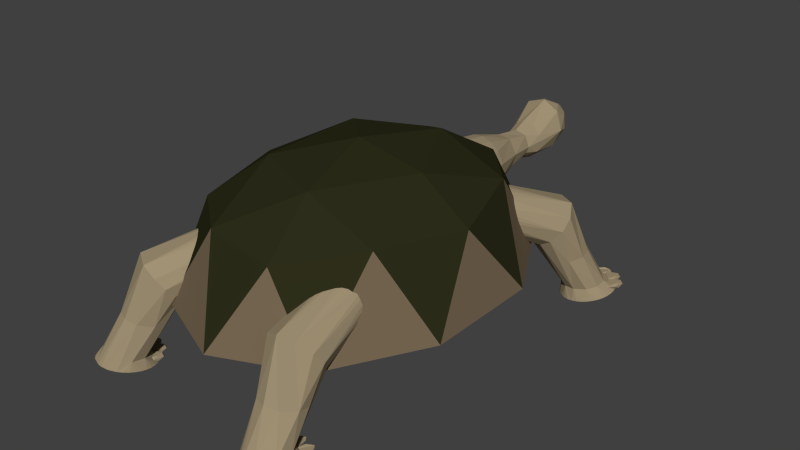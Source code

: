 # Source: kilpikonna.blend  (saved by Blender 2.76.0; exported with 4.5.12 LTS)
import bpy
from mathutils import Matrix  # noqa: F401  (used for matrix-valued properties, if any)

bpy.ops.wm.read_factory_settings(use_empty=True)
scene = bpy.context.scene
scene.name = 'Scene'

# ---- collections
col_collection_1 = bpy.data.collections.new('Collection 1'); scene.collection.children.link(col_collection_1)

# ---- materials (node trees are filled in below, after node groups)
mat_iho = bpy.data.materials.new('iho')
mat_iho.alpha_threshold = 0.0
mat_iho.use_transparent_shadow = False
mat_iho.diffuse_color = (0.3588, 0.2876, 0.1782, 1.0)
mat_iho.roughness = 0.5
mat_silm_t = bpy.data.materials.new('silmät')
mat_silm_t.alpha_threshold = 0.0
mat_silm_t.use_transparent_shadow = False
mat_silm_t.diffuse_color = (0.8, 0.01578, 0.01355, 1.0)
mat_silm_t.roughness = 0.5
mat_suu = bpy.data.materials.new('suu')
mat_suu.alpha_threshold = 0.0
mat_suu.use_transparent_shadow = False
mat_suu.diffuse_color = (0.02721, 0.02721, 0.02721, 1.0)
mat_suu.roughness = 0.5
mat_kilpi = bpy.data.materials.new('kilpi')
mat_kilpi.alpha_threshold = 0.0
mat_kilpi.use_transparent_shadow = False
mat_kilpi.diffuse_color = (0.04445, 0.04331, 0.04331, 1.0)
mat_kilpi.roughness = 0.5
mat_kilpi_2 = bpy.data.materials.new('kilpi 2')
mat_kilpi_2.alpha_threshold = 0.0
mat_kilpi_2.use_transparent_shadow = False
mat_kilpi_2.diffuse_color = (0.1845, 0.1368, 0.08537, 1.0)
mat_kilpi_2.roughness = 0.5
mat_kilpi3 = bpy.data.materials.new('kilpi3')
mat_kilpi3.alpha_threshold = 0.0
mat_kilpi3.use_transparent_shadow = False
mat_kilpi3.diffuse_color = (0.02657, 0.02721, 0.01062, 1.0)
mat_kilpi3.roughness = 0.5

# ---- material node trees

# ---- world
world_world = bpy.data.worlds.new('World'); scene.world = world_world
world_world.color = (0.05088, 0.05088, 0.05088)
world_world.use_sun_shadow = False
world_world.sun_shadow_jitter_overblur = 0.0
world_world.cycles.sampling_method = 'MANUAL'
world_world.cycles.sample_map_resolution = 256

# ---- meshes
me_cylinder_001 = bpy.data.meshes.new('Cylinder.001')
me_cylinder_001.from_pydata([(0.9784, -2.942, 7.186), (0.939, -3.008, 7.279), (0.8933, -2.977, 7.562), (0.9284, -3.008, 7.57), (1.007, -2.98, 7.626), (1.125, -2.934, 7.258), (0.8804, -2.984, 7.39), (1.149, -2.935, 7.479), (0.9462, -2.889, 7.291), (0.9046, -2.889, 7.393), (0.9021, -2.889, 7.502), (0.9366, -2.889, 7.555), (1.009, -2.889, 7.592), (1.081, -2.937, 7.602), (1.172, -2.933, 7.382), (1.059, -2.936, 7.183), (1.577, -2.942, 7.17), (1.537, -3.008, 7.264), (1.491, -2.977, 7.546), (1.527, -3.008, 7.554), (1.606, -2.98, 7.611), (1.724, -2.934, 7.242), (1.479, -2.984, 7.374), (1.747, -2.935, 7.463), (1.544, -2.889, 7.275), (1.503, -2.889, 7.377), (1.5, -2.889, 7.486), (1.535, -2.889, 7.539), (1.608, -2.889, 7.576), (1.679, -2.937, 7.586), (1.77, -2.933, 7.366), (1.657, -2.936, 7.167), (1.283, -2.942, 7.107), (1.243, -3.008, 7.2), (1.198, -2.977, 7.483), (1.233, -3.008, 7.49), (1.312, -2.98, 7.547), (1.43, -2.934, 7.179), (1.185, -2.984, 7.31), (1.453, -2.935, 7.4), (1.251, -2.889, 7.211), (1.209, -2.889, 7.313), (1.207, -2.889, 7.422), (1.241, -2.889, 7.476), (1.314, -2.889, 7.513), (1.386, -2.937, 7.522), (1.476, -2.933, 7.302), (1.363, -2.936, 7.103), (1.333, -2.861, 8.386), (1.171, -0.2487, 6.089), (1.218, -2.863, 8.378), (1.064, -0.2584, 6.09), (0.9615, -0.2871, 6.089), (0.8665, -0.3337, 6.086), (0.7832, -0.3963, 6.081), (0.8355, -2.902, 8.152), (0.7147, -0.4727, 6.074), (0.6636, -0.5598, 6.065), (0.7403, -2.935, 7.955), (0.632, -0.6544, 6.054), (0.621, -0.7527, 6.042), (0.7322, -2.97, 7.738), (0.6311, -0.851, 6.03), (0.7618, -2.987, 7.633), (0.6619, -0.9455, 6.018), (0.8125, -3.003, 7.536), (0.7121, -1.033, 6.006), (0.8824, -3.017, 7.45), (0.7799, -1.109, 5.995), (0.9689, -3.028, 7.378), (0.8627, -1.172, 5.985), (1.069, -3.037, 7.324), (0.9573, -1.218, 5.977), (1.178, -3.042, 7.29), (1.06, -1.247, 5.971), (1.292, -3.043, 7.276), (1.167, -1.257, 5.967), (1.407, -3.042, 7.284), (1.274, -1.247, 5.965), (1.518, -3.037, 7.312), (1.377, -1.218, 5.966), (1.622, -3.028, 7.361), (1.472, -1.172, 5.969), (1.714, -3.017, 7.428), (1.555, -1.109, 5.975), (1.79, -3.003, 7.51), (1.624, -1.033, 5.982), (1.848, -2.987, 7.604), (1.675, -0.9455, 5.991), (1.885, -2.97, 7.707), (1.706, -0.851, 6.002), (1.901, -2.952, 7.815), (1.717, -0.7527, 6.013), (1.893, -2.935, 7.924), (1.707, -0.6544, 6.025), (1.864, -2.918, 8.029), (1.676, -0.5598, 6.038), (1.813, -2.902, 8.126), (1.626, -0.4727, 6.049), (1.743, -2.888, 8.212), (1.558, -0.3963, 6.06), (1.657, -2.877, 8.284), (1.475, -0.3337, 6.07), (1.557, -2.868, 8.338), (1.381, -0.2871, 6.078), (1.448, -2.863, 8.372), (1.278, -0.2584, 6.085), (1.093, -0.7337, 7.402), (0.7157, -0.8956, 7.3), (0.5816, -1.15, 7.12), (0.6159, -1.359, 6.963), (1.025, -1.625, 6.753), (1.401, -1.623, 6.74), (1.694, -1.471, 6.853), (1.845, -1.224, 7.03), (1.774, -0.9789, 7.211), (1.512, -0.7737, 7.368), (0.8914, -1.909, 7.755), (0.7058, -2.015, 7.48), (0.7648, -1.528, 6.855), (1.704, -2.019, 7.281), (1.726, -1.969, 7.524), (1.495, -1.896, 7.785), (1.187, -1.879, 7.84), (1.127, -2.866, 8.353), (1.011, -2.875, 8.307), (0.8839, -2.885, 8.218), (0.769, -2.914, 8.055), (0.7316, -2.942, 7.861), (0.7867, -2.758, 7.669), (0.9624, -2.782, 7.489), (1.317, -2.789, 7.43), (1.549, -2.772, 7.522), (1.724, -2.747, 7.731), (1.687, -2.703, 8.035), (1.392, -2.67, 8.243), (-0.4348, 0.1191, 1.009), (-0.3724, 0.02816, 0.4652), (-0.2864, 0.1045, 1.009), (-0.1196, -0.04551, 0.4687), (-0.1437, 0.0612, 1.009), (-0.01214, -0.009109, 1.009), (0.08058, -0.2141, 0.4549), (0.1032, -0.1037, 1.009), (0.1978, -0.219, 1.009), (0.2225, -0.4898, 0.447), (0.2681, -0.3506, 1.009), (0.3114, -0.4933, 1.009), (0.326, -0.6417, 1.009), (0.2096, -0.8405, 0.4687), (0.3114, -0.7902, 1.009), (0.2681, -0.9329, 1.009), (0.08056, -1.069, 0.4549), (0.1978, -1.064, 1.009), (0.1032, -1.18, 1.009), (-0.1196, -1.238, 0.4686), (-0.01214, -1.274, 1.009), (-0.1437, -1.345, 1.009), (-0.2864, -1.388, 1.009), (-0.4348, -1.403, 1.009), (-0.5038, -1.308, 0.4148), (-0.5833, -1.388, 1.009), (-0.726, -1.345, 1.009), (-0.859, -1.164, 0.4652), (-0.8576, -1.274, 1.009), (-0.9729, -1.18, 1.009), (-1.067, -1.064, 1.009), (-1.048, -0.9261, 0.4539), (-1.138, -0.9329, 1.009), (-1.181, -0.7902, 1.009), (-1.096, -0.5347, 0.4231), (-1.196, -0.6417, 1.009), (-1.181, -0.4933, 1.009), (-1.138, -0.3506, 1.009), (-0.9269, -0.1812, 0.4431), (-1.067, -0.219, 1.009), (-0.9729, -0.1037, 1.009), (-0.8576, -0.009108, 1.009), (-0.726, 0.0612, 1.009), (-0.6327, 0.0001496, 0.4592), (-0.5833, 0.1045, 1.009), (-0.2132, -0.2781, -0.3073), (-0.01374, -0.6008, -0.3054), (-0.08941, -0.8802, -0.2858), (-0.2795, -1.029, -0.2987), (-0.5229, -1.052, -0.2858), (-0.7575, -0.9065, -0.3153), (-0.8548, -0.6014, -0.2983), (-0.7315, -0.3462, -0.2924), (-0.5173, -0.2311, -0.2924), (-0.2106, -0.3852, -0.8767), (-0.09889, -0.6522, -0.8815), (-0.1438, -0.7947, -0.8704), (-0.3106, -0.9586, -0.8692), (-0.5651, -0.9464, -0.8671), (-0.7145, -0.8187, -0.8692), (-0.7657, -0.6335, -0.8692), (-0.6873, -0.4223, -0.869), (-0.4913, -0.3157, -0.8692), (-0.2119, -0.2479, -1.16), (-0.04335, -0.447, -1.172), (-0.05849, -0.8482, -1.156), (-0.2778, -1.028, -1.132), (-0.5623, -1.043, -1.12), (-0.7717, -0.8885, -1.136), (-0.9034, -0.6938, -1.312), (-0.8543, -0.4755, -1.183), (-0.6932, -0.2974, -1.142), (-0.5046, -0.1987, -1.16), (0.02491, -0.04275, -1.743), (0.1661, -0.4767, -1.743), (-0.04288, -0.8975, -1.741), (-0.4895, -1.044, -1.705), (-0.8915, -0.832, -1.726), (-1.036, -0.3966, -1.735), (-0.8314, 0.02406, -1.745), (-0.3805, 0.1651, -1.75), (0.03035, -0.2487, -2.028), (0.04899, -0.562, -2.056), (-0.2437, -0.888, -2.064), (-0.6676, -0.8757, -2.053), (-0.912, -0.5839, -2.038), (-0.9153, -0.2892, -2.021), (-0.5784, 0.0558, -2.02), (-0.1996, -0.002194, -2.061), (-0.7307, -0.1452, -2.164), (-0.1989, -0.199, -2.08), (-0.6202, -0.1575, -2.08), (-0.5528, -0.1143, -2.246), (-0.4348, -0.3465, -2.387), (-0.4176, -0.3482, -2.387), (-0.401, -0.3532, -2.387), (-0.3857, -0.3614, -2.387), (-0.3723, -0.3724, -2.387), (-0.3613, -0.3858, -2.387), (-0.3531, -0.4011, -2.387), (-0.3481, -0.4177, -2.387), (-0.3464, -0.435, -2.387), (-0.3481, -0.4522, -2.387), (-0.3531, -0.4688, -2.387), (-0.3613, -0.4841, -2.387), (-0.3723, -0.4975, -2.387), (-0.3857, -0.5085, -2.387), (-0.401, -0.5167, -2.387), (-0.4176, -0.5217, -2.387), (-0.4348, -0.5234, -2.387), (-0.4521, -0.5217, -2.387), (-0.4687, -0.5167, -2.387), (-0.484, -0.5085, -2.387), (-0.4974, -0.4975, -2.387), (-0.5084, -0.4841, -2.387), (-0.5165, -0.4688, -2.387), (-0.5216, -0.4522, -2.387), (-0.5233, -0.435, -2.387), (-0.5216, -0.4177, -2.387), (-0.5165, -0.4011, -2.387), (-0.5084, -0.3858, -2.387), (-0.4974, -0.3724, -2.387), (-0.484, -0.3614, -2.387), (-0.4687, -0.3532, -2.387), (-0.4521, -0.3482, -2.387), (-0.5945, -0.05887, -2.148), (-0.09272, -0.2232, -2.188), (-0.6175, -0.7672, -2.143), (-0.7493, -0.6642, -2.145), (-0.7208, -0.6184, -2.241), (-0.1012, -0.4684, -2.243), (-0.178, -0.6621, -2.243), (-0.1591, -0.7205, -2.145), (-0.7663, -0.3778, -2.253), (-0.314, -0.8335, -2.15), (-0.2265, -0.0837, -2.186), (-2.878, -2.948, 7.064), (-2.908, -3.008, 7.166), (-3.048, -2.943, 7.421), (-3.082, -3.008, 7.417), (-3.252, -2.974, 7.378), (-3.214, -3.008, 7.259), (-3.182, -2.981, 7.142), (-3.05, -3.008, 7.065), (-2.951, -2.973, 7.008), (-2.921, -2.889, 7.173), (-2.929, -2.942, 7.274), (-3.017, -2.889, 7.371), (-3.187, -2.95, 7.425), (-3.213, -2.889, 7.362), (-3.2, -2.889, 7.257), (-3.16, -2.889, 7.158), (-3.051, -2.889, 7.08), (-2.956, -2.889, 7.05), (-3.37, -2.971, 6.777), (-3.404, -3.008, 6.884), (-3.541, -2.946, 7.143), (-3.578, -3.008, 7.135), (-3.687, -2.975, 7.148), (-3.748, -2.974, 7.096), (-3.711, -3.008, 6.977), (-3.678, -2.981, 6.86), (-3.546, -3.008, 6.783), (-3.403, -2.889, 6.805), (-3.417, -2.889, 6.891), (-3.427, -2.946, 6.999), (-3.513, -2.889, 7.089), (-3.661, -2.889, 7.117), (-3.71, -2.889, 7.08), (-3.696, -2.889, 6.976), (-3.657, -2.889, 6.877), (-3.547, -2.889, 6.798), (-3.452, -2.947, 6.726), (-3.086, -2.948, 6.86), (-3.115, -3.008, 6.962), (-3.255, -2.943, 7.217), (-3.29, -3.008, 7.213), (-3.398, -2.975, 7.226), (-3.459, -2.974, 7.174), (-3.422, -3.008, 7.055), (-3.389, -2.981, 6.938), (-3.258, -3.008, 6.861), (-3.159, -2.973, 6.804), (-3.128, -2.889, 6.969), (-3.137, -2.942, 7.07), (-3.224, -2.889, 7.167), (-3.372, -2.889, 7.195), (-3.421, -2.889, 7.158), (-3.408, -2.889, 7.053), (-3.368, -2.889, 6.954), (-3.258, -2.889, 6.876), (-3.163, -2.889, 6.846), (-3.814, -2.861, 7.958), (-2.226, -0.2487, 6.086), (-2.136, -0.2584, 6.135), (-2.049, -0.2871, 6.181), (-1.966, -0.3337, 6.221), (-1.892, -0.3963, 6.254), (-3.245, -2.902, 7.983), (-1.83, -0.4727, 6.278), (-1.781, -0.5598, 6.293), (-3.04, -2.935, 7.859), (-1.747, -0.6544, 6.299), (-2.958, -2.952, 7.774), (-1.731, -0.7527, 6.294), (-2.896, -2.97, 7.679), (-1.732, -0.851, 6.279), (-2.855, -2.987, 7.577), (-1.75, -0.9455, 6.255), (-2.836, -3.003, 7.472), (-1.785, -1.033, 6.222), (-2.841, -3.017, 7.368), (-1.835, -1.109, 6.182), (-2.869, -3.028, 7.268), (-1.899, -1.172, 6.137), (-2.919, -3.037, 7.178), (-1.974, -1.218, 6.088), (-2.99, -3.042, 7.1), (-2.057, -1.247, 6.036), (-3.078, -3.043, 7.037), (-2.145, -1.257, 5.985), (-3.18, -3.042, 6.992), (-2.235, -1.247, 5.936), (-3.293, -3.037, 6.966), (-2.322, -1.218, 5.89), (-3.411, -3.028, 6.961), (-2.405, -1.172, 5.85), (-3.531, -3.017, 6.976), (-2.478, -1.109, 5.817), (-3.647, -3.003, 7.011), (-2.541, -1.033, 5.793), (-3.756, -2.987, 7.065), (-2.59, -0.9455, 5.778), (-3.853, -2.97, 7.136), (-2.623, -0.851, 5.772), (-3.934, -2.952, 7.22), (-2.64, -0.7527, 5.777), (-3.996, -2.935, 7.316), (-2.639, -0.6544, 5.792), (-4.037, -2.918, 7.418), (-2.621, -0.5598, 5.816), (-4.056, -2.902, 7.523), (-2.586, -0.4727, 5.849), (-4.051, -2.888, 7.627), (-2.535, -0.3963, 5.888), (-4.023, -2.877, 7.726), (-2.471, -0.3337, 5.934), (-3.973, -2.868, 7.817), (-2.397, -0.2871, 5.983), (-3.902, -2.863, 7.895), (-2.314, -0.2584, 6.034), (-2.834, -0.7745, 7.293), (-2.524, -0.9697, 7.295), (-2.347, -1.189, 7.198), (-2.316, -1.407, 7.035), (-2.391, -1.554, 6.865), (-2.607, -1.645, 6.641), (-3.024, -1.553, 6.5), (-3.241, -1.396, 6.512), (-3.408, -1.189, 6.608), (-3.443, -0.9399, 6.802), (-3.266, -0.7475, 7.064), (-3.155, -1.893, 7.612), (-2.851, -1.951, 7.573), (-2.627, -2.038, 7.334), (-3.479, -2.075, 6.907), (-3.625, -1.942, 7.143), (-3.558, -1.893, 7.379), (-3.393, -1.87, 7.536), (-3.588, -2.869, 8.028), (-3.491, -2.875, 8.035), (-3.328, -2.885, 8.018), (-3.127, -2.915, 7.931), (-2.933, -2.74, 7.714), (-2.898, -2.778, 7.452), (-3.071, -2.79, 7.225), (-3.302, -2.783, 7.129), (-3.646, -2.757, 7.175), (-3.876, -2.713, 7.426), (-3.831, -2.675, 7.738), (-3.699, -2.857, 7.996), (3.156, -2.829, -0.2944), (3.127, -2.889, -0.1918), (2.987, -2.824, 0.06263), (2.953, -2.889, 0.05882), (2.783, -2.854, 0.01978), (2.82, -2.889, -0.09861), (2.853, -2.862, -0.2162), (2.985, -2.889, -0.2933), (3.083, -2.853, -0.3503), (3.114, -2.77, -0.1853), (3.105, -2.822, -0.08433), (3.018, -2.77, 0.01297), (2.848, -2.83, 0.06735), (2.821, -2.77, 0.004244), (2.835, -2.77, -0.1005), (2.875, -2.77, -0.1995), (2.984, -2.77, -0.2778), (3.079, -2.77, -0.3082), (2.665, -2.851, -0.5814), (2.631, -2.889, -0.4736), (2.494, -2.826, -0.2146), (2.457, -2.889, -0.223), (2.348, -2.856, -0.21), (2.287, -2.855, -0.2623), (2.324, -2.889, -0.3804), (2.357, -2.862, -0.498), (2.488, -2.889, -0.5751), (2.631, -2.77, -0.5529), (2.618, -2.77, -0.4671), (2.608, -2.827, -0.3592), (2.522, -2.77, -0.2688), (2.374, -2.77, -0.2405), (2.325, -2.77, -0.2776), (2.338, -2.77, -0.3824), (2.378, -2.77, -0.4813), (2.488, -2.77, -0.5596), (2.583, -2.828, -0.6315), (2.949, -2.829, -0.4983), (2.92, -2.889, -0.3957), (2.779, -2.824, -0.1413), (2.745, -2.889, -0.1451), (2.576, -2.854, -0.1841), (2.613, -2.889, -0.3025), (2.645, -2.862, -0.4201), (2.777, -2.889, -0.4972), (2.876, -2.853, -0.5542), (2.907, -2.77, -0.3892), (2.898, -2.822, -0.2882), (2.811, -2.77, -0.1909), (2.641, -2.83, -0.1366), (2.614, -2.77, -0.1997), (2.627, -2.77, -0.3045), (2.667, -2.77, -0.4034), (2.777, -2.77, -0.4817), (2.872, -2.77, -0.5121), (2.846, -2.89, -0.4007), (1.231, -0.2487, 1.619), (2.744, -2.892, -0.4459), (1.142, -0.2584, 1.57), (2.631, -2.897, -0.4716), (1.054, -0.2871, 1.524), (2.513, -2.906, -0.477), (0.9719, -0.3337, 1.484), (2.393, -2.917, -0.4617), (0.898, -0.3963, 1.451), (2.277, -2.931, -0.4264), (0.8353, -0.4727, 1.427), (2.168, -2.947, -0.3723), (0.7863, -0.5598, 1.411), (2.071, -2.964, -0.3017), (0.7529, -0.6544, 1.406), (1.99, -2.981, -0.2172), (0.7363, -0.7527, 1.411), (1.928, -2.999, -0.1221), (0.7372, -0.851, 1.426), (1.887, -3.016, -0.01994), (0.7555, -0.9455, 1.45), (1.868, -3.032, 0.08525), (0.7906, -1.033, 1.483), (1.873, -3.046, 0.1895), (0.841, -1.109, 1.522), (1.901, -3.057, 0.2887), (0.9049, -1.172, 1.568), (1.951, -3.066, 0.3791), (0.9798, -1.218, 1.617), (2.022, -3.071, 0.4573), (1.063, -1.247, 1.668), (2.11, -3.072, 0.5201), (1.151, -1.257, 1.72), (2.212, -3.071, 0.5653), (1.24, -1.247, 1.769), (2.325, -3.066, 0.5911), (1.328, -1.218, 1.815), (2.443, -3.057, 0.5964), (1.41, -1.172, 1.855), (2.563, -3.046, 0.5811), (1.484, -1.109, 1.888), (2.679, -3.032, 0.5458), (1.547, -1.033, 1.912), (2.788, -3.016, 0.4918), (1.596, -0.9455, 1.927), (2.884, -2.999, 0.4212), (1.629, -0.851, 1.932), (2.966, -2.981, 0.3367), (1.646, -0.7527, 1.928), (3.028, -2.964, 0.2415), (1.645, -0.6544, 1.913), (3.069, -2.947, 0.1394), (1.627, -0.5598, 1.889), (3.088, -2.931, 0.03418), (1.592, -0.4727, 1.856), (3.083, -2.917, -0.07004), (1.541, -0.3963, 1.816), (3.055, -2.906, -0.1693), (1.477, -0.3337, 1.771), (3.005, -2.897, -0.2597), (1.402, -0.2871, 1.722), (2.934, -2.892, -0.3378), (1.319, -0.2584, 1.67), (1.84, -0.7746, 0.412), (1.529, -0.9697, 0.4096), (1.353, -1.189, 0.507), (1.322, -1.407, 0.6699), (1.397, -1.554, 0.84), (1.617, -1.649, 1.058), (1.921, -1.594, 1.183), (2.194, -1.439, 1.21), (2.414, -1.189, 1.097), (2.449, -0.9399, 0.9023), (2.271, -0.7475, 0.6407), (2.161, -1.893, 0.09261), (1.868, -1.948, 0.1267), (1.623, -2.021, 0.379), (2.459, -2.002, 0.837), (2.628, -1.943, 0.573), (2.564, -1.893, 0.326), (2.399, -1.87, 0.169), (2.344, -2.689, -0.2531), (2.062, -2.717, -0.1563), (1.894, -2.752, 0.1247), (1.98, -2.787, 0.3931), (2.211, -2.79, 0.5505), (2.448, -2.775, 0.577), (2.722, -2.741, 0.487), (2.871, -2.716, 0.2862), (2.876, -2.679, 0.05534), (2.631, -2.666, -0.2058), (-3.82, -2.851, -0.7066), (-3.8, -2.889, -0.5965), (-3.695, -2.826, -0.3272), (-3.657, -2.889, -0.3322), (-3.55, -2.856, -0.31), (-3.483, -2.855, -0.3571), (-3.506, -2.889, -0.4775), (-3.524, -2.862, -0.5972), (-3.646, -2.889, -0.6853), (-3.791, -2.77, -0.6755), (-3.788, -2.77, -0.5889), (-3.791, -2.827, -0.4806), (-3.716, -2.77, -0.3834), (-3.572, -2.77, -0.3426), (-3.519, -2.77, -0.3752), (-3.52, -2.77, -0.4806), (-3.548, -2.77, -0.5825), (-3.647, -2.77, -0.6697), (-3.733, -2.828, -0.7493), (-3.293, -2.851, -0.9443), (-3.272, -2.889, -0.8342), (-3.168, -2.826, -0.565), (-3.129, -2.889, -0.57), (-3.023, -2.856, -0.5477), (-2.955, -2.855, -0.5949), (-2.978, -2.889, -0.7152), (-2.996, -2.862, -0.8349), (-3.118, -2.889, -0.923), (-3.263, -2.77, -0.9132), (-3.26, -2.77, -0.8267), (-3.263, -2.827, -0.7183), (-3.188, -2.77, -0.6212), (-3.045, -2.77, -0.5803), (-2.992, -2.77, -0.613), (-2.992, -2.77, -0.7184), (-3.02, -2.77, -0.8203), (-3.12, -2.77, -0.9075), (-3.205, -2.828, -0.987), (-3.589, -2.851, -0.8916), (-3.569, -2.889, -0.7815), (-3.464, -2.826, -0.5123), (-3.426, -2.889, -0.5173), (-3.319, -2.856, -0.4951), (-3.252, -2.855, -0.5422), (-3.275, -2.889, -0.6625), (-3.293, -2.862, -0.7822), (-3.415, -2.889, -0.8703), (-3.56, -2.77, -0.8605), (-3.557, -2.77, -0.774), (-3.56, -2.827, -0.6656), (-3.485, -2.77, -0.5685), (-3.341, -2.77, -0.5276), (-3.288, -2.77, -0.5603), (-3.289, -2.77, -0.6657), (-3.317, -2.77, -0.7676), (-3.416, -2.77, -0.8548), (-3.502, -2.828, -0.9343), (-3.495, -2.89, -0.7802), (-2.133, -0.2487, 1.368), (-3.388, -2.892, -0.8164), (-2.038, -0.2584, 1.326), (-3.273, -2.897, -0.8323), (-1.945, -0.2871, 1.288), (-3.155, -2.906, -0.8275), (-1.858, -0.3337, 1.256), (-3.037, -2.917, -0.802), (-1.781, -0.3963, 1.229), (-2.926, -2.931, -0.7569), (-1.716, -0.4727, 1.21), (-2.824, -2.947, -0.6938), (-1.665, -0.5598, 1.199), (-2.736, -2.964, -0.6152), (-1.631, -0.6544, 1.197), (-2.666, -2.981, -0.5242), (-1.615, -0.7527, 1.203), (-2.615, -2.999, -0.4242), (-1.618, -0.851, 1.218), (-2.586, -3.016, -0.319), (-1.639, -0.9455, 1.24), (-2.581, -3.032, -0.2128), (-1.678, -1.033, 1.27), (-2.598, -3.046, -0.1095), (-1.733, -1.109, 1.305), (-2.638, -3.057, -0.01325), (-1.802, -1.172, 1.345), (-2.699, -3.066, 0.07239), (-1.882, -1.218, 1.387), (-2.779, -3.071, 0.1441), (-1.971, -1.247, 1.431), (-2.874, -3.072, 0.1991), (-2.065, -1.257, 1.475), (-2.981, -3.071, 0.2352), (-2.16, -1.247, 1.516), (-3.096, -3.066, 0.2512), (-2.252, -1.218, 1.554), (-3.214, -3.057, 0.2463), (-2.339, -1.172, 1.587), (-3.332, -3.046, 0.2209), (-2.417, -1.109, 1.613), (-3.443, -3.032, 0.1757), (-2.482, -1.033, 1.632), (-3.545, -3.016, 0.1127), (-2.533, -0.9455, 1.643), (-3.633, -2.999, 0.03409), (-2.566, -0.851, 1.645), (-3.703, -2.981, -0.05694), (-2.582, -0.7527, 1.639), (-3.754, -2.964, -0.157), (-2.58, -0.6544, 1.624), (-3.783, -2.947, -0.2621), (-2.559, -0.5598, 1.602), (-3.788, -2.931, -0.3683), (-2.52, -0.4727, 1.573), (-3.771, -2.917, -0.4716), (-2.465, -0.3963, 1.537), (-3.731, -2.906, -0.5679), (-2.396, -0.3337, 1.498), (-3.67, -2.897, -0.6535), (-2.315, -0.2871, 1.455), (-3.59, -2.892, -0.7252), (-2.226, -0.2584, 1.411), (-2.648, -0.7595, 0.132), (-2.275, -0.9645, 0.1319), (-2.11, -1.233, 0.2814), (-2.118, -1.449, 0.4508), (-2.406, -1.638, 0.7551), (-2.753, -1.595, 0.8854), (-3.114, -1.388, 0.8541), (-3.271, -1.101, 0.6855), (-3.235, -0.9028, 0.5109), (-3.041, -0.7446, 0.2997), (-2.825, -1.906, -0.2362), (-2.585, -1.936, -0.1585), (-2.406, -2.04, 0.01846), (-2.195, -1.549, 0.5518), (-3.261, -2.056, 0.4782), (-3.395, -1.948, 0.1981), (-3.302, -1.893, -0.03308), (-3.118, -1.87, -0.1751), (-2.907, -2.692, -0.5648), (-2.648, -2.731, -0.34), (-2.646, -2.772, -0.024), (-2.88, -2.793, 0.1864), (-3.214, -2.776, 0.2364), (-3.47, -2.747, 0.1114), (-3.594, -2.721, -0.05889), (-3.584, -2.685, -0.3379), (-3.304, -2.666, -0.568), (1.722, -1.36, 5.756), (-1.45, -1.36, 6.904), (-3.411, -1.36, 3.898), (-1.45, -1.36, 0.8926), (1.722, -1.36, 2.041), (0.3031, 0.04733, 6.904), (-2.869, 0.04733, 5.756), (-2.869, 0.04733, 2.041), (0.3031, 0.04733, 0.8926), (2.264, 0.04732, 3.898), (-0.5737, 1.167, 3.898), (-1.089, -1.715, 5.665), (0.7755, -1.715, 4.99), (0.2602, -1.519, 6.757), (2.125, -1.519, 3.898), (0.7755, -1.715, 2.806), (-2.134, -1.738, 3.898), (-2.757, -1.519, 5.665), (-1.089, -1.715, 2.132), (-2.757, -1.519, 2.132), (0.2602, -1.519, 1.04), (2.686, -1.627, 5.074), (2.686, -1.627, 2.714), (-0.5737, -1.627, 7.711), (1.441, -1.627, 6.982), (-3.833, -1.627, 5.074), (-2.588, -1.627, 6.982), (-2.588, -1.627, 0.8057), (-3.833, -1.627, 2.714), (1.441, -1.627, 0.8057), (-0.5737, -1.627, 0.6622), (1.609, 0.2063, 5.665), (-1.408, 0.2063, 6.757), (-3.272, 0.2063, 3.898), (-1.408, 0.2063, 1.04), (1.609, 0.2063, 2.132), (-0.05836, 0.8643, 5.665), (1.094, 0.8643, 3.898), (-1.923, 0.8643, 4.99), (-1.923, 0.8643, 2.806), (-0.05836, 0.8643, 2.132)], [], [(13, 4, 12), (12, 4, 2, 11), (2, 10, 11), (2, 6, 9, 10), (25, 22, 16, 24), (1, 0, 6), (4, 3, 2), (14, 7, 13, 12, 11, 10, 9, 8, 0, 15, 5), (0, 1, 6, 2, 3, 4, 13, 7, 14, 5, 15), (29, 20, 28), (28, 20, 18, 27), (18, 26, 27), (18, 22, 25, 26), (41, 38, 32, 40), (17, 16, 22), (20, 19, 18), (30, 23, 29, 28, 27, 26, 25, 24, 16, 31, 21), (16, 17, 22, 18, 19, 20, 29, 23, 30, 21, 31), (45, 36, 44), (44, 36, 34, 43), (34, 42, 43), (34, 38, 41, 42), (53, 108, 107, 52), (33, 32, 38), (36, 35, 34), (59, 109, 108, 57), (46, 39, 45, 44, 43, 42, 41, 40, 32, 47, 37), (32, 33, 38, 34, 35, 36, 45, 39, 46, 37, 47), (49, 51, 107), (51, 52, 107), (108, 53, 54), (62, 110, 109, 60), (108, 56, 57), (110, 66, 68, 119), (109, 59, 60), (119, 70, 72, 111), (110, 62, 64), (64, 66, 110), (112, 111, 74, 76), (68, 70, 119), (113, 112, 82, 84), (111, 72, 74), (112, 78, 80), (112, 76, 78), (114, 113, 86, 88), (112, 80, 82), (115, 114, 94, 96), (113, 84, 86), (114, 90, 92), (114, 88, 90), (116, 115, 98, 100), (92, 94, 114), (107, 116, 106, 49), (96, 98, 115), (116, 102, 104), (100, 102, 116), (122, 116, 107, 123), (51, 49, 106, 104, 102, 100, 98, 96, 94, 92, 90, 88, 86, 84, 82, 80, 78, 76, 74, 72, 70, 68, 66, 64, 62, 60, 59, 57, 56, 54, 53, 52), (121, 115, 116, 122), (104, 106, 116), (132, 113, 114, 120), (114, 115, 121), (126, 117, 118, 127), (112, 113, 132), (118, 109, 110), (118, 108, 109), (117, 107, 108), (123, 117, 124), (128, 118, 119, 129), (130, 111, 112, 131), (99, 134, 135, 101), (119, 111, 130), (91, 133, 134, 93), (133, 132, 120), (133, 120, 121), (134, 121, 122), (135, 122, 123), (83, 132, 133, 85), (81, 79, 131, 132), (75, 73, 130, 131), (67, 65, 129, 130), (63, 61, 128, 129), (50, 48, 135, 124), (128, 58, 127), (137, 138, 140, 139), (142, 139, 141, 143), (48, 50, 124, 125, 126, 55, 127, 58, 128, 61, 63, 65, 67, 69, 71, 73, 75, 77, 79, 81, 83, 85, 87, 89, 91, 93, 95, 97, 99, 101, 103, 105), (136, 138, 137), (142, 144, 146, 145), (140, 141, 139), (145, 148, 150, 149), (142, 143, 144), (145, 146, 147), (152, 149, 151, 153), (145, 147, 148), (152, 154, 156, 155), (149, 150, 151), (160, 155, 157, 158), (153, 154, 152), (160, 162, 164, 163), (156, 157, 155), (159, 161, 160), (158, 159, 160), (163, 165, 166, 167), (161, 162, 160), (167, 169, 171, 170), (164, 165, 163), (167, 166, 168), (170, 173, 175, 174), (168, 169, 167), (170, 171, 172), (174, 177, 178, 179), (172, 173, 170), (174, 175, 176), (179, 180, 136, 137), (176, 177, 174), (191, 182, 183, 192), (138, 136, 180, 178, 177, 176, 175, 173, 172, 171, 169, 168, 166, 165, 164, 162, 161, 159, 158, 157, 156, 154, 153, 151, 150, 148, 147, 146, 144, 143, 141, 140), (184, 183, 152, 155), (178, 180, 179), (187, 170, 174, 188), (145, 149, 182), (167, 187, 186), (149, 183, 182), (149, 152, 183), (174, 179, 189, 188), (186, 185, 160, 163), (137, 181, 189), (155, 160, 184), (160, 185, 184), (181, 142, 145, 182), (179, 137, 189), (189, 181, 190, 198), (197, 188, 189, 198), (193, 202, 201), (183, 193, 192), (187, 197, 196), (183, 184, 193), (195, 186, 187, 196), (184, 185, 193), (208, 198, 190, 199), (185, 194, 193), (185, 186, 194), (186, 195, 194), (208, 207, 197, 198), (204, 203, 194, 195), (193, 203, 202), (205, 204, 195, 196), (207, 208, 216, 215), (191, 192, 201), (196, 206, 205), (196, 197, 206), (203, 213, 212), (200, 191, 210), (191, 201, 210), (201, 202, 211), (208, 199, 216), (206, 215, 214), (202, 203, 212), (264, 265, 250, 249), (199, 200, 209), (216, 224, 223), (211, 212, 219), (216, 209, 224), (223, 215, 216), (209, 210, 217), (237, 236, 262, 266), (210, 211, 218), (215, 223, 225), (211, 219, 218), (222, 215, 225), (265, 269, 252, 251), (225, 261, 227), (261, 228, 227), (271, 262, 226), (229, 230, 231, 232, 233, 234, 235, 236, 237, 238, 239, 240, 241, 242, 243, 244, 245, 246, 247, 248, 249, 250, 251, 252, 253, 254, 255, 256, 257, 258, 259, 260), (238, 266, 267, 239), (265, 251, 250), (241, 267, 268, 242), (269, 253, 252), (229, 228, 271, 230), (269, 255, 254), (256, 269, 225, 257), (269, 256, 255), (257, 225, 227, 258), (245, 244, 268, 263), (268, 244, 243), (271, 231, 230), (227, 228, 259, 258), (232, 271, 226, 233), (226, 262, 234, 233), (263, 246, 245), (263, 264, 249, 248), (263, 247, 246), (219, 220, 263, 270), (228, 229, 260), (223, 224, 271, 228), (262, 236, 235), (224, 262, 271), (263, 220, 221, 264), (269, 221, 222), (218, 219, 268), (218, 267, 266), (287, 278, 276, 286), (221, 265, 264), (217, 218, 262), (224, 217, 262), (280, 278, 287, 288), (282, 272, 281), (280, 288, 289), (273, 272, 282), (277, 276, 278), (284, 275, 274), (304, 295, 294, 303), (306, 297, 295, 305), (287, 286, 285, 284, 274, 283, 282, 281, 272, 289, 288), (272, 273, 282, 274, 275, 284, 276, 277, 278, 279, 280), (299, 290, 308), (308, 297, 306, 307), (301, 290, 300), (291, 290, 301), (296, 295, 297), (294, 293, 292), (323, 314, 313, 322), (325, 316, 314, 324), (306, 305, 304, 303, 292, 302, 301, 300, 299, 308, 307), (290, 291, 301, 292, 293, 294, 295, 296, 297, 298, 308), (318, 316, 325, 326), (320, 309, 319), (318, 326, 327), (310, 309, 320), (315, 314, 316), (313, 312, 311), (397, 329, 330, 387), (387, 333, 335, 388), (325, 324, 323, 322, 311, 321, 320, 319, 309, 327, 326), (309, 310, 320, 311, 312, 313, 314, 315, 316, 317, 318), (331, 332, 387), (330, 331, 387), (388, 336, 338, 389), (332, 333, 387), (344, 390, 389, 342), (335, 336, 388), (391, 390, 346, 348), (338, 340, 389), (340, 342, 389), (392, 391, 350, 352), (390, 344, 346), (393, 392, 358, 360), (391, 348, 350), (392, 354, 356), (392, 352, 354), (394, 393, 364, 366), (392, 356, 358), (393, 362, 364), (393, 360, 362), (395, 394, 368, 370), (396, 395, 374, 376), (394, 366, 368), (396, 380, 382, 397), (395, 370, 372), (395, 372, 374), (402, 396, 397, 403), (376, 378, 396), (378, 380, 396), (384, 386, 397), (382, 384, 397), (330, 329, 386, 384, 382, 380, 378, 376, 374, 372, 370, 368, 366, 364, 362, 360, 358, 356, 354, 352, 350, 348, 346, 344, 342, 340, 338, 336, 335, 333, 332, 331), (386, 329, 397), (416, 404, 398, 405), (394, 395, 401), (395, 396, 402), (400, 389, 390), (393, 394, 401), (400, 390, 391), (406, 398, 399, 407), (399, 388, 389), (399, 387, 388), (397, 387, 404), (408, 399, 400, 409), (328, 385, 415, 416), (400, 391, 410), (391, 392, 410), (412, 392, 393), (377, 414, 415, 379), (413, 393, 401), (414, 401, 402), (415, 402, 403), (415, 403, 404), (369, 413, 414, 371), (361, 412, 413, 363), (357, 355, 411, 412), (353, 351, 410, 411), (345, 343, 409, 410), (409, 339, 337, 408), (432, 423, 421, 431), (328, 416, 405, 406, 407, 334, 408, 337, 339, 341, 343, 345, 347, 349, 351, 353, 355, 357, 359, 361, 363, 365, 367, 369, 371, 373, 375, 377, 379, 381, 383, 385), (425, 423, 432, 433), (427, 417, 426), (425, 433, 434), (418, 417, 427), (422, 421, 423), (429, 420, 419), (449, 440, 439, 448), (451, 442, 440, 450), (432, 431, 430, 429, 419, 428, 427, 426, 417, 434, 433), (417, 418, 427, 419, 420, 429, 421, 422, 423, 424, 425), (444, 435, 453), (453, 442, 451, 452), (446, 435, 445), (436, 435, 446), (441, 440, 442), (439, 438, 437), (469, 460, 458, 468), (9, 6, 0, 8), (451, 450, 449, 448, 437, 447, 446, 445, 444, 453, 452), (435, 436, 446, 437, 438, 439, 440, 441, 442, 443, 453), (462, 460, 469, 470), (464, 454, 463), (462, 470, 471), (455, 454, 464), (459, 458, 460), (466, 457, 456), (546, 473, 475, 536), (536, 481, 483, 537), (469, 468, 467, 466, 456, 465, 464, 463, 454, 471, 470), (454, 455, 464, 456, 457, 466, 458, 459, 460, 461, 462), (477, 479, 536), (475, 477, 536), (537, 485, 487, 538), (479, 481, 536), (493, 539, 538, 491), (483, 485, 537), (540, 539, 495, 497), (487, 489, 538), (489, 491, 538), (541, 540, 499, 501), (539, 493, 495), (542, 541, 507, 509), (540, 497, 499), (541, 503, 505), (541, 501, 503), (543, 542, 511, 513), (541, 505, 507), (544, 543, 517, 519), (542, 509, 511), (545, 544, 523, 525), (543, 513, 515), (543, 515, 517), (545, 529, 531, 546), (544, 519, 521), (544, 521, 523), (551, 545, 546, 552), (525, 527, 545), (527, 529, 545), (533, 535, 546), (531, 533, 546), (475, 473, 535, 533, 531, 529, 527, 525, 523, 521, 519, 517, 515, 513, 511, 509, 507, 505, 503, 501, 499, 497, 495, 493, 491, 489, 487, 485, 483, 481, 479, 477), (535, 473, 546), (561, 560, 550, 551), (543, 544, 550), (544, 545, 551), (549, 538, 539), (549, 539, 540), (548, 537, 538), (548, 536, 537), (546, 536, 553), (553, 547, 563), (547, 548, 554), (548, 549, 555), (549, 540, 556), (540, 541, 557), (558, 541, 542), (559, 542, 543), (559, 543, 550), (553, 563, 562, 552), (562, 551, 552), (563, 534, 532, 562), (526, 524, 561, 562), (522, 520, 560, 561), (514, 512, 559, 560), (510, 508, 558, 559), (502, 557, 558, 504), (496, 556, 557, 498), (488, 555, 556, 490), (480, 554, 555, 482), (476, 563, 554, 478), (578, 569, 568, 577), (580, 571, 569, 579), (472, 474, 476, 478, 480, 482, 484, 486, 488, 490, 492, 494, 496, 498, 500, 502, 504, 506, 508, 510, 512, 514, 516, 518, 520, 522, 524, 526, 528, 530, 532, 534), (573, 564, 582), (582, 571, 580, 581), (575, 564, 574), (565, 564, 575), (570, 569, 571), (568, 567, 566), (597, 588, 587, 596), (599, 590, 588, 598), (580, 579, 578, 577, 566, 576, 575, 574, 573, 582, 581), (564, 565, 575, 566, 567, 568, 569, 570, 571, 572, 582), (592, 583, 601), (601, 590, 599, 600), (594, 583, 593), (584, 583, 594), (589, 588, 590), (587, 586, 585), (616, 607, 606, 615), (618, 609, 607, 617), (599, 598, 597, 596, 585, 595, 594, 593, 592, 601, 600), (583, 584, 594, 585, 586, 587, 588, 589, 590, 591, 601), (611, 602, 620), (620, 609, 618, 619), (613, 602, 612), (603, 602, 613), (608, 607, 609), (606, 605, 604), (694, 622, 624, 685), (685, 628, 630, 686), (618, 617, 616, 615, 604, 614, 613, 612, 611, 620, 619), (602, 603, 613, 604, 605, 606, 607, 608, 609, 610, 620), (686, 636, 638, 687), (624, 626, 685), (626, 628, 685), (632, 634, 686), (630, 632, 686), (642, 688, 687, 640), (634, 636, 686), (648, 698, 688, 646), (638, 640, 687), (689, 698, 648, 650), (688, 642, 644), (688, 644, 646), (690, 689, 654, 656), (689, 652, 654), (689, 650, 652), (691, 690, 660, 662), (690, 658, 660), (690, 656, 658), (692, 691, 668, 670), (691, 664, 666), (691, 662, 664), (693, 692, 674, 676), (691, 666, 668), (693, 678, 680, 694), (692, 670, 672), (672, 674, 692), (700, 693, 694, 701), (676, 678, 693), (682, 684, 694), (680, 682, 694), (624, 622, 684, 682, 680, 678, 676, 674, 672, 670, 668, 666, 664, 662, 660, 658, 656, 654, 652, 650, 648, 646, 644, 642, 640, 638, 636, 634, 632, 630, 628, 626), (684, 622, 694), (703, 696, 697, 704), (692, 693, 700), (695, 696, 703), (691, 692, 699), (697, 687, 688), (697, 686, 687), (695, 685, 686), (694, 685, 702), (702, 695, 711), (704, 697, 698, 705), (711, 710, 701, 702), (698, 689, 705), (706, 689, 690), (707, 690, 699), (709, 699, 700), (710, 700, 701), (711, 683, 681, 710), (675, 673, 709, 710), (669, 667, 708, 709), (665, 663, 707, 708), (657, 655, 706, 707), (649, 705, 706, 651), (641, 704, 705, 643), (633, 703, 704, 635), (625, 711, 703, 627), (621, 623, 625, 627, 629, 631, 633, 635, 637, 639, 641, 643, 645, 647, 649, 651, 653, 655, 657, 659, 661, 663, 665, 667, 669, 671, 673, 675, 677, 679, 681, 683), (728, 724, 723), (712, 724, 726), (728, 730, 727), (712, 726, 733), (713, 725, 735), (714, 729, 737), (715, 731, 739), (716, 732, 741), (712, 733, 736), (713, 735, 738), (714, 737, 740), (715, 739, 742), (716, 741, 734), (717, 743, 748), (718, 744, 750), (719, 745, 751), (720, 746, 752), (721, 747, 749), (749, 752, 722), (749, 747, 752), (747, 720, 752), (752, 751, 722), (752, 746, 751), (746, 719, 751), (751, 750, 722), (751, 745, 750), (745, 718, 750), (750, 748, 722), (750, 744, 748), (744, 717, 748), (748, 749, 722), (748, 743, 749), (743, 721, 749), (734, 747, 721), (734, 741, 747), (741, 720, 747), (742, 746, 720), (742, 739, 746), (739, 719, 746), (740, 745, 719), (740, 737, 745), (737, 718, 745), (738, 744, 718), (738, 735, 744), (735, 717, 744), (736, 743, 717), (736, 733, 743), (733, 721, 743), (741, 742, 720), (741, 732, 742), (732, 715, 742), (739, 740, 719), (739, 731, 740), (731, 714, 740), (737, 738, 718), (737, 729, 738), (729, 713, 738), (735, 736, 717), (735, 725, 736), (725, 712, 736), (733, 734, 721), (733, 726, 734), (726, 716, 734), (727, 732, 716), (727, 730, 732), (730, 715, 732), (730, 731, 715), (730, 728, 731), (728, 714, 731), (728, 729, 714), (728, 723, 729), (723, 713, 729), (726, 727, 716), (726, 724, 727), (724, 728, 727), (723, 725, 713), (723, 724, 725), (724, 712, 725), (119, 118, 110), (118, 117, 108), (117, 123, 107), (135, 123, 124), (124, 117, 125), (129, 119, 130), (132, 131, 112), (134, 133, 121), (135, 134, 122), (103, 135, 105), (105, 135, 48), (101, 135, 103), (97, 134, 99), (95, 134, 97), (93, 134, 95), (89, 133, 91), (85, 133, 87), (83, 81, 132), (79, 77, 131), (77, 75, 131), (73, 71, 130), (71, 69, 130), (69, 67, 130), (65, 63, 129), (55, 126, 127), (163, 167, 186), (167, 170, 187), (137, 139, 181), (139, 142, 181), (187, 188, 197), (181, 182, 190), (190, 182, 191), (206, 197, 207), (193, 194, 203), (192, 193, 201), (203, 204, 213), (204, 205, 213), (205, 206, 214), (206, 207, 215), (211, 202, 212), (205, 214, 213), (210, 201, 211), (214, 215, 222), (217, 210, 218), (212, 220, 219), (224, 209, 217), (268, 270, 263), (237, 266, 238), (239, 267, 240), (240, 267, 241), (242, 268, 243), (231, 271, 232), (247, 263, 248), (234, 262, 235), (225, 223, 261), (222, 225, 269), (268, 219, 270), (267, 218, 268), (262, 218, 266), (286, 276, 285), (280, 279, 278), (305, 295, 304), (300, 290, 299), (308, 298, 297), (324, 314, 323), (318, 317, 316), (401, 395, 402), (400, 399, 389), (399, 398, 387), (404, 387, 398), (405, 398, 406), (409, 400, 410), (410, 392, 411), (412, 411, 392), (414, 413, 401), (415, 414, 402), (415, 404, 416), (383, 415, 385), (381, 415, 383), (379, 415, 381), (375, 414, 377), (373, 414, 375), (371, 414, 373), (367, 413, 369), (365, 413, 367), (363, 413, 365), (361, 359, 412), (359, 357, 412), (355, 353, 411), (351, 349, 410), (347, 345, 410), (343, 341, 409), (341, 339, 409), (334, 407, 408), (431, 421, 430), (425, 424, 423), (450, 440, 449), (445, 435, 444), (453, 443, 442), (468, 458, 467), (462, 461, 460), (550, 544, 551), (549, 548, 538), (548, 547, 536), (553, 536, 547), (563, 547, 554), (554, 548, 555), (555, 549, 556), (556, 540, 557), (559, 558, 542), (560, 559, 550), (534, 563, 472), (532, 530, 562), (528, 526, 562), (524, 522, 561), (520, 518, 560), (516, 514, 560), (512, 510, 559), (508, 506, 558), (506, 504, 558), (500, 557, 502), (498, 557, 500), (494, 556, 496), (490, 556, 492), (486, 555, 488), (482, 555, 484), (478, 554, 480), (474, 563, 476), (472, 563, 474), (579, 569, 578), (574, 564, 573), (582, 572, 571), (598, 588, 597), (593, 583, 592), (601, 591, 590), (617, 607, 616), (612, 602, 611), (620, 610, 609), (699, 692, 700), (690, 691, 699), (698, 697, 688), (697, 696, 686), (696, 695, 686), (702, 685, 695), (711, 695, 703), (705, 689, 706), (707, 706, 690), (708, 707, 699), (709, 708, 699), (683, 711, 621), (681, 679, 710), (677, 675, 710), (673, 671, 709), (671, 669, 709), (667, 665, 708), (663, 661, 707), (659, 657, 707), (655, 653, 706), (651, 706, 653), (647, 705, 649), (643, 705, 645), (639, 704, 641), (635, 704, 637), (631, 703, 633), (627, 703, 629), (623, 711, 625), (621, 711, 623), (56, 108, 54), (120, 114, 121), (125, 117, 126), (127, 118, 128), (87, 133, 89), (199, 190, 200), (190, 191, 200), (209, 200, 210), (216, 199, 209), (221, 214, 222), (212, 213, 220), (221, 220, 213), (213, 214, 221), (253, 269, 254), (259, 228, 260), (265, 221, 269), (228, 261, 223), (285, 276, 284), (289, 272, 280), (274, 282, 283), (294, 292, 303), (292, 301, 302), (327, 309, 318), (322, 313, 311), (311, 320, 321), (403, 397, 404), (407, 399, 408), (413, 412, 393), (349, 347, 410), (430, 421, 429), (434, 417, 425), (419, 427, 428), (439, 437, 448), (437, 446, 447), (467, 458, 466), (471, 454, 462), (456, 464, 465), (552, 546, 553), (558, 557, 541), (562, 561, 551), (530, 528, 562), (518, 516, 560), (492, 556, 494), (484, 555, 486), (568, 566, 577), (566, 575, 576), (587, 585, 596), (585, 594, 595), (606, 604, 615), (604, 613, 614), (701, 694, 702), (710, 709, 700), (679, 677, 710), (661, 659, 707), (645, 705, 647), (637, 704, 639), (629, 703, 631)])
me_cylinder_001.polygons.foreach_set('material_index', [0, 0, 0, 0, 0, 0, 0, 0, 0, 0, 0, 0, 0, 0, 0, 0, 0, 0, 0, 0, 0, 0, 0, 0, 0, 0, 0, 0, 0, 0, 0, 0, 0, 0, 0, 0, 0, 0, 0, 0, 0, 0, 0, 0, 0, 0, 0, 0, 0, 0, 0, 0, 0, 0, 0, 0, 0, 0, 0, 0, 0, 0, 0, 0, 0, 0, 0, 0, 0, 0, 0, 0, 0, 0, 0, 0, 0, 0, 0, 0, 0, 0, 0, 0, 0, 0, 0, 0, 0, 0, 0, 0, 0, 0, 0, 0, 0, 0, 0, 0, 0, 0, 0, 0, 0, 0, 0, 0, 0, 0, 0, 0, 0, 0, 0, 0, 0, 0, 0, 0, 0, 0, 0, 0, 0, 0, 0, 0, 0, 0, 0, 0, 0, 0, 0, 0, 0, 0, 0, 0, 0, 0, 0, 0, 0, 0, 0, 0, 0, 0, 0, 0, 0, 0, 0, 0, 0, 0, 0, 0, 0, 0, 0, 0, 0, 0, 0, 0, 0, 0, 0, 0, 1, 1, 1, 0, 0, 0, 0, 0, 0, 0, 0, 0, 0, 0, 0, 0, 0, 0, 0, 0, 0, 0, 0, 0, 0, 0, 0, 0, 0, 0, 0, 0, 0, 0, 0, 0, 0, 0, 0, 0, 0, 0, 0, 0, 0, 0, 0, 0, 0, 0, 0, 0, 0, 0, 0, 0, 0, 0, 0, 0, 0, 0, 0, 0, 0, 0, 0, 0, 0, 0, 0, 0, 0, 0, 0, 0, 0, 0, 0, 0, 0, 0, 0, 0, 0, 0, 0, 0, 0, 0, 0, 0, 0, 0, 0, 0, 0, 0, 0, 0, 0, 0, 0, 0, 0, 0, 0, 0, 0, 0, 0, 0, 0, 0, 0, 0, 0, 0, 0, 0, 0, 0, 0, 0, 0, 0, 0, 0, 0, 0, 0, 0, 0, 0, 0, 0, 0, 0, 0, 0, 0, 0, 0, 0, 0, 0, 0, 0, 0, 0, 0, 0, 0, 0, 0, 0, 0, 0, 0, 0, 0, 0, 0, 0, 0, 0, 0, 0, 0, 0, 0, 0, 0, 0, 0, 0, 0, 0, 0, 0, 0, 0, 0, 0, 0, 0, 0, 0, 0, 0, 0, 0, 0, 0, 0, 0, 0, 0, 0, 0, 0, 0, 0, 0, 0, 0, 0, 0, 0, 0, 0, 0, 0, 0, 0, 0, 0, 0, 0, 0, 0, 0, 0, 0, 0, 0, 0, 0, 0, 0, 0, 0, 0, 0, 0, 0, 0, 0, 0, 0, 0, 0, 0, 0, 0, 0, 0, 0, 0, 0, 0, 0, 0, 0, 0, 0, 0, 0, 0, 0, 0, 0, 0, 0, 0, 0, 0, 0, 0, 0, 0, 0, 0, 0, 0, 0, 0, 0, 0, 0, 0, 0, 0, 0, 0, 0, 0, 0, 0, 0, 0, 0, 0, 0, 0, 0, 0, 0, 0, 0, 0, 0, 0, 0, 0, 0, 3, 3, 3, 3, 3, 3, 3, 3, 3, 3, 3, 3, 3, 5, 5, 5, 5, 5, 5, 5, 5, 5, 5, 5, 5, 5, 5, 5, 5, 5, 5, 5, 5, 5, 4, 5, 5, 4, 5, 5, 4, 5, 5, 4, 5, 5, 4, 5, 4, 3, 3, 4, 3, 3, 4, 3, 3, 4, 3, 3, 4, 3, 3, 3, 3, 3, 3, 3, 3, 3, 3, 3, 3, 3, 3, 3, 3, 3, 0, 0, 0, 0, 0, 0, 0, 0, 0, 0, 0, 0, 0, 0, 0, 0, 0, 0, 0, 0, 0, 0, 0, 0, 0, 0, 0, 0, 0, 0, 0, 0, 0, 0, 0, 0, 0, 0, 0, 0, 0, 0, 0, 0, 0, 0, 2, 0, 0, 0, 0, 0, 0, 0, 0, 0, 0, 0, 0, 0, 0, 0, 0, 0, 0, 0, 0, 0, 0, 0, 0, 0, 0, 0, 0, 0, 0, 0, 0, 0, 0, 0, 0, 0, 0, 0, 0, 0, 0, 0, 0, 0, 0, 0, 0, 0, 0, 0, 0, 0, 0, 0, 0, 0, 0, 0, 0, 0, 0, 0, 0, 0, 0, 0, 0, 0, 0, 0, 0, 0, 0, 0, 0, 0, 0, 0, 0, 0, 0, 0, 0, 0, 0, 0, 0, 0, 0, 0, 0, 0, 0, 0, 0, 0, 0, 0, 0, 0, 0, 0, 0, 0, 0, 0, 0, 0, 0, 0, 0, 0, 0, 0, 0, 0, 0, 0, 0, 0, 0, 0, 0, 0, 0, 0, 0, 0, 0, 0, 0, 0, 0, 0, 0, 0, 0, 0, 0, 0, 0, 0, 0, 0, 0, 0, 0, 0, 0, 0, 0, 0, 0, 0, 0, 0, 0, 0, 0, 0, 0, 0, 0, 0, 0, 0, 0, 0, 0, 0, 0, 0, 0, 0, 0, 0])
me_cylinder_001.materials.append(mat_iho)
me_cylinder_001.materials.append(mat_silm_t)
me_cylinder_001.materials.append(mat_suu)
me_cylinder_001.materials.append(mat_kilpi)
me_cylinder_001.materials.append(mat_kilpi_2)
me_cylinder_001.materials.append(mat_kilpi3)
me_cylinder_001.use_remesh_preserve_volume = False
me_cylinder_001.use_remesh_preserve_attributes = False
me_cylinder_001.use_mirror_vertex_groups = False
me_cylinder_001.update()
arm_armature = bpy.data.armatures.new('Armature')  # bones are not reproduced

# ---- objects
ob_armature = bpy.data.objects.new('Armature', arm_armature)
ob_cylinder = bpy.data.objects.new('Cylinder', me_cylinder_001)

# ---- transforms, parenting, visibility, modifiers, constraints
ob_armature.location = (0.07188, 0.9841, -0.1768)
ob_armature.rotation_euler = (1.571, -0.0, 0.0)
ob_armature.scale = (1.911, 1.911, 1.911)
ob_armature.show_in_front = True
ob_armature.lineart.crease_threshold = 0.0
ob_cylinder.parent = ob_armature
ob_cylinder.matrix_parent_inverse = Matrix(((0.5233, 0.0, 0.0, -0.03762), (0.0, 3.951e-08, 0.5233, 0.09253), (0.0, -0.5233, 3.951e-08, 0.515), (0.0, 0.0, 0.0, 1.0)))
ob_cylinder.location = (0.2266, 1.827, 0.3657)
ob_cylinder.rotation_euler = (1.571, -0.0, 0.0)
ob_cylinder.scale = (0.395, 0.4261, 0.4687)
ob_cylinder.lineart.crease_threshold = 0.0
_vg = ob_cylinder.vertex_groups.new(name='keski')
for _i, _w in zip([329, 330, 331, 332, 333, 335, 336, 338, 340, 714, 716, 721, 722, 724, 726, 727, 728, 730, 731, 733, 734, 737, 740, 743, 745, 747, 748, 749, 750, 751, 752], [0.0003533, 0.007314, 0.01276, 0.02059, 0.02598, 0.03209, 0.02934, 0.02895, 0.01147, 0.1361, 0.07252, 0.4606, 0.5054, 0.05273, 0.1184, 0.6166, 0.459, 0.03415, 0.004634, 0.04304, 0.06999, 0.04433, 0.05387, 0.01418, 0.3658, 0.006221, 0.0917, 0.5386, 0.1396, 0.1437, 0.09177]): _vg.add([_i], _w, 'REPLACE')
_vg = ob_cylinder.vertex_groups.new(name='Bone.001')
for _i, _w in zip([49, 51, 52, 53, 54, 56, 57, 59, 60, 62, 64, 66, 68, 70, 72, 74, 76, 78, 80, 82, 84, 86, 88, 90, 92, 94, 96, 98, 100, 102, 104, 106, 109, 110, 111, 112, 119, 329, 330, 331, 332, 333, 335, 336, 338, 340, 712, 713, 717, 721, 722, 723, 724, 725, 726, 727, 728, 733, 734, 735, 736, 743, 744, 748, 749, 750], [0.4518, 0.4976, 0.5301, 0.5876, 0.6193, 0.6474, 0.6685, 0.6855, 0.6821, 0.6767, 0.652, 0.6699, 0.6837, 0.6897, 0.6685, 0.6254, 0.523, 0.4051, 0.2413, 0.1437, 0.08281, 0.02747, 0.007743, 0.02822, 0.06961, 0.1108, 0.1514, 0.1923, 0.233, 0.2828, 0.3448, 0.4172, 0.04183, 0.06057, 0.09183, 0.06496, 0.06266, 0.0003533, 0.007314, 0.01276, 0.02059, 0.02598, 0.03209, 0.02934, 0.02895, 0.01147, 0.4902, 0.1268, 0.6766, 0.1448, 0.09122, 0.02588, 0.7016, 0.5604, 0.3454, 0.06824, 0.009793, 0.4753, 0.06112, 0.3498, 0.05111, 0.4806, 0.138, 0.5955, 0.1207, 0.09256]): _vg.add([_i], _w, 'REPLACE')
_vg = ob_cylinder.vertex_groups.new(name='Bone.008')
for _i, _w in zip([49, 51, 52, 53, 54, 56, 57, 59, 60, 62, 64, 66, 68, 70, 72, 74, 76, 78, 80, 82, 84, 86, 88, 90, 92, 94, 96, 98, 100, 102, 104, 106, 107, 108, 109, 110, 111, 112, 113, 114, 115, 116, 119, 120, 712, 717, 721, 724, 725, 726, 727, 733, 734, 743, 748, 749], [0.4859, 0.4382, 0.4036, 0.3429, 0.3051, 0.2719, 0.2458, 0.2244, 0.2221, 0.2248, 0.2462, 0.2264, 0.2149, 0.2157, 0.2424, 0.2933, 0.3982, 0.5256, 0.7033, 0.8107, 0.8808, 0.9369, 0.9491, 0.9333, 0.8903, 0.8372, 0.7906, 0.7469, 0.7068, 0.6573, 0.5952, 0.5228, 0.4694, 0.4064, 0.1936, 0.1099, 0.1017, 0.1247, 0.09031, 0.1329, 0.4247, 0.4763, 0.07308, 0.05984, 0.4656, 0.04972, 0.1215, 0.08767, 0.01385, 0.249, 0.004046, 0.4522, 0.03075, 0.431, 0.07267, 0.06818]): _vg.add([_i], _w, 'REPLACE')
_vg = ob_cylinder.vertex_groups.new(name='oikeataka')
for _i, _w in zip([2, 3, 4, 20, 48, 49, 50, 51, 52, 53, 54, 55, 56, 57, 58, 59, 60, 61, 62, 63, 64, 65, 66, 67, 68, 70, 72, 74, 76, 78, 80, 82, 84, 85, 87, 89, 90, 91, 92, 93, 94, 95, 96, 97, 98, 99, 100, 101, 102, 103, 104, 105, 106, 107, 108, 109, 110, 111, 112, 113, 114, 115, 116, 117, 118, 119, 120, 121, 122, 123, 124, 125, 126, 127, 128, 129, 132, 133, 134, 135, 712, 713, 717, 725, 735, 736], [0.02488, 0.02411, 0.05395, 0.003509, 0.2367, 0.06226, 0.2368, 0.06395, 0.06585, 0.06887, 0.07463, 0.2435, 0.07945, 0.08414, 0.2103, 0.08817, 0.09345, 0.1247, 0.09582, 0.1029, 0.09857, 0.07615, 0.09987, 0.04328, 0.09706, 0.08961, 0.08319, 0.07536, 0.07256, 0.06366, 0.05092, 0.03429, 0.0185, 0.02316, 0.05365, 0.07102, 0.006632, 0.08683, 0.03281, 0.1042, 0.05365, 0.1225, 0.05935, 0.1415, 0.06192, 0.1657, 0.06112, 0.1938, 0.06054, 0.2158, 0.06044, 0.2335, 0.06019, 0.5188, 0.5688, 0.7492, 0.8139, 0.7306, 0.7264, 0.8684, 0.9209, 0.5808, 0.5201, 0.9181, 0.8365, 0.844, 0.5068, 0.8245, 0.9127, 0.9291, 0.2363, 0.2453, 0.2503, 0.2366, 0.1514, 0.164, 0.05998, 0.09715, 0.1484, 0.2691, 0.01636, 0.03501, 0.0983, 0.2038, 0.1185, 0.917]): _vg.add([_i], _w, 'REPLACE')
_vg = ob_cylinder.vertex_groups.new(name='Bone.002')
for _i, _w in zip([328, 329, 330, 331, 332, 333, 334, 335, 336, 337, 338, 339, 340, 341, 342, 343, 344, 345, 346, 347, 348, 349, 350, 351, 352, 353, 354, 355, 356, 357, 358, 359, 360, 361, 362, 363, 364, 365, 366, 367, 368, 369, 370, 371, 372, 373, 374, 375, 376, 377, 378, 379, 380, 381, 382, 383, 384, 385, 386, 387, 388, 389, 390, 391, 392, 393, 394, 395, 396, 397, 398, 399, 400, 401, 402, 403, 404, 405, 406, 407, 408, 409, 410, 413, 414, 415, 416, 713, 714, 717, 718, 722, 723, 724, 725, 728, 729, 735, 737, 738, 740, 744, 745, 748, 749, 750, 751], [0.04165, 0.6781, 0.6923, 0.7088, 0.7165, 0.7274, 0.04402, 0.738, 0.7583, 0.045, 0.7744, 0.04977, 0.8083, 0.04984, 0.8407, 0.04544, 0.8739, 0.03752, 0.872, 0.03207, 0.8688, 0.02626, 0.8626, 0.02019, 0.8557, 0.01394, 0.8414, 0.0116, 0.83, 0.01017, 0.8188, 0.009712, 0.8114, 0.01026, 0.7799, 0.01229, 0.7519, 0.01458, 0.7241, 0.01876, 0.7041, 0.02348, 0.6723, 0.02957, 0.6443, 0.03478, 0.6213, 0.03883, 0.6012, 0.04158, 0.6098, 0.04354, 0.6206, 0.04401, 0.6344, 0.04267, 0.6506, 0.03926, 0.6636, 0.4355, 0.4426, 0.4508, 0.4547, 0.4535, 0.4543, 0.4373, 0.4316, 0.4243, 0.4236, 0.4285, 0.1696, 0.1883, 0.2298, 0.2122, 0.1954, 0.1789, 0.1686, 0.04343, 0.04408, 0.04628, 0.0409, 0.07945, 0.04465, 0.01092, 0.05434, 0.06224, 0.04232, 0.5602, 0.3061, 0.1273, 0.4971, 0.1082, 0.9201, 0.1001, 0.1609, 0.2145, 0.845, 0.3635, 0.5338, 0.1917, 0.05614, 0.6952, 0.1961, 0.1475, 0.01731, 0.5352, 0.0578]): _vg.add([_i], _w, 'REPLACE')
_vg = ob_cylinder.vertex_groups.new(name='Bone.007')
for _i, _w in zip([328, 329, 330, 331, 332, 333, 334, 335, 336, 337, 338, 339, 340, 341, 342, 343, 344, 345, 346, 348, 350, 352, 354, 356, 358, 360, 361, 362, 363, 364, 365, 366, 367, 368, 369, 370, 371, 372, 373, 374, 375, 376, 377, 378, 379, 380, 381, 382, 383, 384, 385, 386, 387, 388, 389, 390, 391, 392, 393, 394, 395, 396, 397, 398, 399, 400, 401, 402, 403, 404, 405, 406, 407, 408, 409, 413, 414, 415, 416, 713, 714, 717, 718, 725, 728, 729, 735, 737, 738, 740, 744, 745, 748, 750], [0.05447, 0.1892, 0.1675, 0.1461, 0.1298, 0.1139, 0.0326, 0.09858, 0.08385, 0.01877, 0.07103, 0.01564, 0.05901, 0.01178, 0.04611, 0.007292, 0.02494, 0.002307, 0.02643, 0.03043, 0.03848, 0.0493, 0.05911, 0.06916, 0.08105, 0.09316, 0.003693, 0.1194, 0.01075, 0.1461, 0.01791, 0.1751, 0.02687, 0.1993, 0.03621, 0.2338, 0.04733, 0.2665, 0.0533, 0.2954, 0.05673, 0.3233, 0.05857, 0.304, 0.05918, 0.2835, 0.05869, 0.2601, 0.0571, 0.2344, 0.05409, 0.212, 0.1078, 0.09643, 0.08773, 0.08161, 0.08129, 0.08656, 0.1077, 0.1201, 0.1292, 0.1299, 0.1221, 0.07278, 0.06127, 0.05543, 0.08543, 0.1207, 0.115, 0.08967, 0.05061, 0.04618, 0.03789, 0.02514, 0.02371, 0.02414, 0.07703, 0.0769, 0.05366, 0.2545, 0.2063, 0.003401, 0.4697, 0.02024, 0.05459, 0.114, 0.1338, 0.3632, 0.7726, 0.02076, 0.1131, 0.1064, 0.007169, 0.1162]): _vg.add([_i], _w, 'REPLACE')
_vg = ob_cylinder.vertex_groups.new(name='vasentaka')
for _i, _w in zip([328, 334, 337, 339, 341, 343, 345, 347, 349, 367, 369, 371, 373, 375, 377, 379, 381, 383, 385, 405, 406, 407, 408, 409, 414, 415, 416], [0.07933, 0.06979, 0.0697, 0.06052, 0.05218, 0.03864, 0.02443, 0.01379, 0.005215, 0.00419, 0.01199, 0.02188, 0.03248, 0.04398, 0.05325, 0.05992, 0.06714, 0.07501, 0.08401, 0.07479, 0.07403, 0.07133, 0.06718, 0.04529, 0.0256, 0.05638, 0.07569]): _vg.add([_i], _w, 'REPLACE')
_vg = ob_cylinder.vertex_groups.new(name='Bone.003')
for _i, _w in zip([714, 715, 719, 720, 722, 727, 728, 730, 731, 732, 737, 739, 740, 742, 745, 746, 749, 750, 751, 752], [0.1505, 0.2609, 0.4889, 0.1039, 0.1035, 0.09018, 0.1265, 0.8466, 0.13, 0.08634, 8.895e-05, 0.06609, 0.3617, 0.2216, 0.1687, 0.7025, 0.01418, 0.05105, 0.5155, 0.1426]): _vg.add([_i], _w, 'REPLACE')
_vg = ob_cylinder.vertex_groups.new(name='Bone.011')
for _i, _w in zip([622, 624, 626, 628, 630, 632, 634, 636, 638, 640, 642, 644, 646, 648, 650, 652, 654, 656, 658, 660, 662, 664, 666, 668, 670, 672, 674, 676, 678, 680, 682, 684, 685, 686, 687, 688, 689, 690, 691, 692, 693, 694, 695, 696, 697, 698, 699, 700, 701, 702, 714, 715, 719, 720, 722, 728, 730, 731, 732, 739, 740, 742, 745, 746, 751, 752], [0.9955, 0.9947, 0.9937, 0.9924, 0.991, 0.9894, 0.9876, 0.9859, 0.984, 0.9823, 0.9809, 0.979, 0.9778, 0.9774, 0.9777, 0.9787, 0.9803, 0.9823, 0.985, 0.9869, 0.9894, 0.9919, 0.9943, 0.9961, 0.9987, 0.9991, 0.999, 0.9985, 0.998, 0.9975, 0.9969, 0.9962, 0.9738, 0.9522, 0.9134, 0.8742, 0.8868, 0.8838, 0.9143, 0.9485, 0.9666, 0.9785, 0.0174, 0.09406, 0.2239, 0.8384, 0.18, 0.07543, 0.0216, 0.002869, 0.1854, 0.444, 0.4749, 0.008731, 0.002092, 0.0981, 0.05505, 0.8055, 0.02852, 0.8995, 0.4847, 0.1944, 0.1198, 0.1125, 0.1227, 0.009344]): _vg.add([_i], _w, 'REPLACE')
_vg = ob_cylinder.vertex_groups.new(name='vasenetu')
for _i, _w in zip([566, 567, 568, 575, 576, 577, 578, 588, 597, 631, 633, 635, 637, 639, 641, 643, 645, 647, 649, 651, 653, 655, 657, 659, 661, 663, 665, 667, 669, 671, 673, 675, 677, 685, 686, 687, 688, 689, 690, 691, 692, 693, 695, 696, 697, 698, 699, 700, 701, 702, 703, 704, 705, 706, 707, 708, 709, 710, 711], [0.02944, 0.02581, 0.04811, 0.001793, 0.01695, 0.04464, 0.0171, 0.01644, 0.008976, 0.01964, 0.05489, 0.1085, 0.1871, 0.2461, 0.2849, 0.3129, 0.334, 0.3384, 0.3278, 0.3103, 0.3391, 0.3512, 0.3475, 0.3385, 0.3259, 0.2918, 0.2389, 0.1808, 0.1458, 0.1184, 0.08835, 0.05625, 0.0227, 0.001581, 0.04603, 0.0893, 0.1377, 0.1204, 0.1212, 0.085, 0.0501, 0.01461, 0.9316, 0.8701, 0.7308, 0.1864, 0.7942, 0.8869, 0.93, 0.9431, 0.1409, 0.7771, 0.8616, 0.882, 0.8503, 0.5961, 0.2815, 0.1786, 0.03405]): _vg.add([_i], _w, 'REPLACE')
_vg = ob_cylinder.vertex_groups.new(name='Bone.004')
for _i, _w in zip([472, 473, 474, 475, 476, 477, 478, 479, 480, 481, 482, 483, 484, 485, 486, 487, 488, 489, 490, 491, 492, 493, 494, 495, 496, 497, 498, 499, 500, 501, 502, 503, 504, 505, 506, 507, 508, 509, 510, 511, 512, 513, 514, 515, 516, 517, 518, 519, 520, 521, 522, 523, 524, 525, 526, 527, 528, 529, 530, 531, 532, 533, 534, 535, 536, 537, 538, 539, 540, 541, 542, 543, 544, 545, 546, 547, 548, 549, 550, 551, 552, 553, 554, 555, 556, 557, 558, 559, 560, 561, 562, 563, 715, 716, 720, 721, 722, 726, 727, 732, 734, 741, 742, 746, 747, 749, 751, 752], [0.2144, 0.693, 0.2148, 0.7098, 0.2151, 0.7288, 0.2153, 0.7367, 0.2154, 0.7477, 0.2154, 0.7583, 0.2153, 0.7782, 0.215, 0.7931, 0.2146, 0.8253, 0.2146, 0.8552, 0.2141, 0.8859, 0.2127, 0.8772, 0.2113, 0.8667, 0.209, 0.8525, 0.2051, 0.8375, 0.1993, 0.8155, 0.2033, 0.7958, 0.2056, 0.7763, 0.2066, 0.7601, 0.206, 0.7237, 0.2062, 0.6914, 0.2056, 0.6588, 0.2043, 0.6285, 0.2022, 0.6108, 0.2047, 0.5956, 0.2063, 0.5852, 0.2083, 0.5779, 0.2098, 0.5957, 0.2112, 0.6145, 0.2122, 0.6367, 0.2131, 0.6593, 0.2139, 0.6757, 0.3882, 0.4266, 0.4559, 0.4751, 0.48, 0.4773, 0.4565, 0.4301, 0.4063, 0.3898, 0.3708, 0.2634, 0.2928, 0.3475, 0.2933, 0.2524, 0.247, 0.2502, 0.218, 0.2175, 0.229, 0.2389, 0.2345, 0.2202, 0.2178, 0.2124, 0.2151, 0.2177, 0.07088, 0.7217, 0.701, 0.1405, 0.09142, 0.1491, 0.1157, 0.07005, 0.4835, 0.1471, 0.1386, 0.1173, 0.4864, 0.1202, 0.09426, 0.5971]): _vg.add([_i], _w, 'REPLACE')
_vg = ob_cylinder.vertex_groups.new(name='Bone.012')
for _i, _w in zip([472, 473, 474, 475, 476, 477, 478, 479, 480, 481, 482, 483, 484, 485, 486, 487, 488, 489, 490, 491, 492, 493, 494, 495, 496, 497, 498, 499, 500, 501, 502, 503, 504, 505, 506, 507, 508, 509, 510, 511, 512, 513, 514, 515, 516, 517, 518, 519, 520, 521, 522, 523, 524, 525, 526, 527, 528, 529, 530, 531, 532, 533, 534, 535, 536, 537, 538, 539, 540, 541, 542, 543, 544, 545, 546, 547, 548, 549, 550, 551, 552, 553, 554, 555, 556, 557, 558, 559, 560, 561, 562, 563, 716, 720, 721, 726, 727, 732, 734, 741, 742, 747, 749, 752], [0.2486, 0.1986, 0.2486, 0.1765, 0.2482, 0.1544, 0.2476, 0.1392, 0.2466, 0.124, 0.245, 0.1095, 0.2431, 0.09491, 0.2408, 0.08274, 0.2379, 0.07082, 0.2347, 0.06006, 0.231, 0.04873, 0.2265, 0.05611, 0.2221, 0.06424, 0.2168, 0.07487, 0.211, 0.08663, 0.2041, 0.1034, 0.2081, 0.1203, 0.2114, 0.1385, 0.2143, 0.1564, 0.2164, 0.1894, 0.2196, 0.2215, 0.2223, 0.256, 0.2243, 0.2908, 0.2253, 0.3102, 0.2312, 0.3292, 0.2361, 0.3432, 0.2398, 0.3585, 0.2427, 0.3313, 0.2449, 0.3048, 0.2465, 0.2746, 0.2476, 0.2454, 0.2484, 0.2218, 0.1834, 0.1879, 0.1893, 0.1918, 0.1986, 0.1976, 0.2042, 0.2111, 0.2141, 0.2065, 0.1898, 0.3251, 0.2993, 0.2436, 0.2177, 0.245, 0.2999, 0.325, 0.2538, 0.2471, 0.2428, 0.2283, 0.2248, 0.2273, 0.2406, 0.2519, 0.2559, 0.2564, 0.1359, 0.1045, 0.1039, 0.1009, 0.01343, 0.1121, 0.3268, 0.7165, 0.03639, 0.4527, 0.06638, 0.08295]): _vg.add([_i], _w, 'REPLACE')
_vg = ob_cylinder.vertex_groups.new(name='oikeaetu')
for _i, _w in zip([70, 72, 110, 142, 145, 147, 148, 149, 150, 151, 152, 153, 154, 155, 156, 157, 158, 159, 160, 161, 162, 163, 164, 190, 191, 192, 193, 194, 198, 199, 200, 201, 202, 203, 210, 211, 212, 213, 218, 219, 220, 267, 268, 270, 417, 418, 419, 420, 421, 422, 423, 424, 425, 426, 427, 428, 429, 430, 431, 432, 433, 434, 435, 436, 437, 438, 439, 440, 441, 442, 443, 444, 445, 446, 447, 448, 449, 450, 451, 452, 453, 454, 455, 456, 457, 458, 459, 460, 461, 462, 463, 464, 465, 466, 467, 468, 469, 470, 471, 472, 473, 474, 475, 476, 477, 478, 479, 480, 481, 482, 483, 484, 485, 486, 487, 488, 489, 490, 491, 492, 493, 494, 495, 496, 497, 498, 500, 501, 502, 503, 504, 505, 506, 507, 508, 509, 510, 511, 512, 513, 514, 515, 516, 517, 518, 519, 520, 521, 522, 523, 524, 526, 527, 528, 529, 530, 531, 532, 533, 534, 535, 536, 537, 538, 539, 540, 541, 542, 543, 544, 545, 546, 547, 548, 549, 550, 551, 552, 553, 554, 555, 556, 557, 558, 559, 560, 561, 562, 563, 566, 571, 573, 574, 575, 576, 577, 578, 579, 580, 581, 582, 583, 584, 585, 586, 587, 588, 589, 590, 591, 592, 593, 594, 595, 596, 597, 598, 599, 600, 601, 604, 607, 609, 610, 611, 612, 613, 614, 615, 616, 617, 618, 619, 620, 621, 623, 625, 627, 629, 631, 633, 635, 637, 639, 641, 643, 644, 645, 646, 647, 648, 649, 650, 651, 653, 655, 657, 659, 661, 663, 665, 667, 669, 671, 685, 686, 687, 688, 689, 690, 694, 695, 696, 697, 698, 702, 703, 704, 705, 706, 707, 711, 715, 725, 727, 732, 734, 735, 739, 741, 742], [0.0, 0.0, 0.0, 0.0, 0.0, 0.0, 0.0, 0.0, 0.0, 0.0, 0.0004866, 0.0, 3.126e-06, 0.138, 2.466e-06, 0.0, 0.0, 0.0, 0.0, 0.0, 0.0, 0.0, 0.0, 0.0, 0.0, 0.0, 0.0, 0.0, 0.0, 0.0, 0.0, 0.0, 2.221e-14, 0.0, 0.0, 0.0, 1.399e-10, 0.0, 0.0, 0.0, 0.0, 0.0, 0.0, 0.0, 1.0, 1.0, 1.0, 1.0, 1.0, 1.0, 1.0, 1.0, 1.0, 1.0, 1.0, 1.0, 1.0, 1.0, 1.0, 1.0, 1.0, 1.0, 1.0, 1.0, 1.0, 1.0, 1.0, 1.0, 1.0, 1.0, 0.9999, 1.0, 1.0, 1.0, 1.0, 1.0, 1.0, 1.0, 1.0, 1.0, 1.0, 1.0, 1.0, 1.0, 1.0, 1.0, 1.0, 1.0, 1.0, 1.0, 1.0, 1.0, 1.0, 1.0, 1.0, 1.0, 1.0, 1.0, 1.0, 1.0, 0.02817, 1.0, 0.02931, 1.0, 0.02651, 1.0, 0.0255, 1.0, 0.02278, 1.0, 0.01795, 1.0, 0.01016, 1.0, 0.002461, 1.0, 8.24e-05, 1.0, 0.0, 1.0, 0.0, 1.0, 0.0, 1.0, 0.0, 1.0, 1.0, 0.000572, 1.0, 0.00467, 1.0, 0.006992, 1.0, 0.008175, 1.0, 0.007318, 1.0, 0.009961, 1.0, 0.008392, 1.0, 0.009055, 1.0, 0.006726, 1.0, 0.006251, 1.0, 0.003875, 1.0, 0.001212, 1.0, 1.0, 0.005168, 1.0, 0.01149, 1.0, 0.01748, 1.0, 0.02179, 1.0, 0.02581, 0.9994, 1.0, 0.9883, 0.4663, 0.6777, 0.9998, 1.0, 1.0, 0.8492, 0.9922, 0.9851, 1.0, 1.0, 1.0, 1.0, 1.0, 1.0, 1.0, 1.0, 1.0, 1.0, 1.0, 1.0, 1.0, 1.0, 1.0, 1.0, 1.0, 2.136e-09, 4.92e-06, 0.0, 0.0001375, 5.685e-05, 2.689e-09, 2.142e-09, 1.227e-09, 4.157e-09, 1.649e-06, 0.0, 0.0, 0.0, 0.0, 0.0, 0.0, 0.0, 0.0, 0.0, 0.0, 0.0, 0.0, 0.0, 0.0, 0.0, 0.0, 0.0, 0.0, 0.0, 0.0, 0.0, 0.0, 0.0, 0.0, 0.0, 0.0, 0.0, 0.0, 0.0, 0.0, 0.0, 0.0, 0.0, 0.0, 0.0, 0.0, 0.0, 0.0, 0.0, 0.0, 0.0, 0.0, 0.0, 0.0, 9.538e-11, 3.686e-11, 1.276e-12, 0.0, 1.867e-14, 0.0, 6.955e-15, 0.0, 1.177e-16, 0.0, 0.0, 0.0, 0.0, 0.0, 0.0, 0.0, 0.0, 0.0, 0.0, 0.0, 0.0, 0.0, 0.0, 0.0, 0.0, 2.43e-06, 0.0, 0.0, 2.012e-09, 1.091e-20, 5.404e-35, 0.0, 0.0, 2.076e-12, 1.158e-17, 1.358e-31, 8.695e-28, 0.0, 1.018e-10, 0.0, 0.0, 0.0, 0.0, 0.09839, 0.0, 0.0, 0.8281, 0.0]): _vg.add([_i], _w, 'REPLACE')
_vg = ob_cylinder.vertex_groups.new(name='pää')
for _i, _w in zip([136, 137, 138, 139, 140, 141, 142, 143, 144, 145, 146, 147, 148, 149, 150, 151, 152, 153, 154, 155, 156, 157, 158, 159, 160, 161, 162, 163, 164, 165, 166, 167, 168, 169, 170, 171, 172, 173, 174, 175, 176, 177, 178, 179, 180, 181, 182, 183, 184, 185, 186, 187, 188, 189, 190, 191, 192, 193, 194, 195, 196, 197, 198, 199, 200, 201, 202, 203, 204, 205, 206, 207, 208, 211, 212, 213, 473, 475, 477, 479, 481, 483, 485, 487, 489, 491, 533, 535, 715, 716, 720, 727, 730, 732, 741, 742, 746], [0.9991, 0.998, 0.9992, 0.9981, 0.9992, 0.9992, 0.9983, 0.9993, 0.9993, 0.9987, 0.9994, 0.9995, 0.9996, 0.9993, 0.9997, 0.9998, 0.9996, 0.9998, 0.9999, 0.9998, 0.9999, 0.9999, 0.9999, 0.9999, 0.9997, 0.9999, 0.9999, 0.9995, 0.9998, 0.9997, 0.9997, 0.9991, 0.9996, 0.9995, 0.9983, 0.9994, 0.9994, 0.9993, 0.998, 0.9993, 0.9992, 0.9991, 0.9991, 0.9979, 0.9991, 0.9883, 0.991, 0.9957, 0.9956, 0.9952, 0.992, 0.9898, 0.9876, 0.9877, 0.8909, 0.8505, 0.8895, 0.8793, 0.8718, 0.8695, 0.8773, 0.8721, 0.8734, 0.1367, 0.2446, 0.2464, 0.2244, 0.2331, 0.2515, 0.09049, 0.1549, 0.1447, 0.1264, 0.0009023, 0.0261, 0.0008819, 0.02214, 0.03242, 0.0431, 0.05421, 0.06012, 0.06671, 0.06518, 0.06606, 0.05058, 0.02343, 0.002627, 0.01232, 0.1787, 0.01185, 0.02907, 0.004616, 0.002166, 0.6629, 0.1004, 0.3746, 0.001892]): _vg.add([_i], _w, 'REPLACE')
_vg = ob_cylinder.vertex_groups.new(name='pääpää')
for _i, _w in zip([190, 191, 192, 193, 194, 195, 196, 197, 198, 199, 200, 201, 202, 203, 204, 205, 206, 207, 208, 209, 210, 211, 212, 213, 214, 215, 216, 217, 218, 219, 220, 221, 222, 223, 224, 225, 226, 227, 228, 229, 230, 231, 232, 233, 234, 235, 236, 237, 238, 239, 240, 241, 242, 243, 244, 245, 246, 247, 248, 249, 250, 251, 252, 253, 254, 255, 256, 257, 258, 259, 260, 261, 262, 263, 264, 265, 266, 267, 268, 269, 270, 271], [0.1091, 0.1495, 0.1105, 0.1207, 0.1282, 0.1305, 0.1227, 0.1279, 0.1266, 0.8633, 0.7554, 0.7536, 0.7756, 0.7669, 0.7485, 0.9095, 0.8451, 0.8553, 0.8736, 0.9912, 1.039, 0.9745, 0.962, 0.9746, 0.9766, 0.9824, 0.9868, 1.002, 1.004, 0.9915, 0.9899, 0.9918, 0.9924, 0.9946, 0.9975, 0.9967, 0.9996, 0.9974, 0.9981, 0.9988, 0.9988, 0.9989, 0.9989, 0.999, 0.999, 0.999, 0.999, 0.999, 0.999, 0.9989, 0.9988, 0.9987, 0.9986, 0.9986, 0.9985, 0.9984, 0.9983, 0.9983, 0.9983, 0.9983, 0.9983, 0.9983, 0.9983, 0.9983, 0.9983, 0.9984, 0.9985, 0.9985, 0.9986, 0.9986, 0.9987, 0.9968, 1.0, 0.9944, 0.9945, 0.9959, 1.0, 0.9984, 0.9975, 0.9968, 0.9944, 0.9989]): _vg.add([_i], _w, 'REPLACE')
_vg = ob_cylinder.vertex_groups.new(name='oikeataka.001')
for _i, _w in zip([0, 1, 2, 3, 4, 5, 6, 7, 8, 9, 10, 11, 12, 13, 14, 15, 32, 33, 34, 35, 36, 37, 38, 40, 41, 42, 43, 45, 46, 47, 48, 50, 55, 58, 61, 63, 65, 67, 69, 71, 73, 75, 77, 79, 83, 85, 87, 89, 91, 93, 95, 97, 99, 101, 103, 105, 111, 117, 118, 119, 124, 125, 126, 127, 128, 129, 130, 131, 133, 134, 135], [0.2715, 0.3243, 0.4304, 0.3989, 0.4155, 0.1938, 0.3826, 0.102, 0.3375, 0.4125, 0.4978, 0.5432, 0.6213, 0.3513, 0.1414, 0.222, 0.3501, 0.4355, 0.1699, 0.1473, 0.07281, 0.1681, 0.4703, 0.3286, 0.3334, 0.1063, 0.04805, 0.01423, 0.07694, 0.2767, 0.2339, 0.2437, 0.2941, 0.3925, 0.6308, 0.6658, 0.6968, 0.7316, 0.7448, 0.6041, 0.4341, 0.2569, 0.1338, 0.07373, 0.002833, 0.01658, 0.03787, 0.05757, 0.0664, 0.07962, 0.09555, 0.1146, 0.1408, 0.1731, 0.1999, 0.2238, 0.05252, 0.01346, 0.09458, 0.01949, 0.2515, 0.258, 0.2721, 0.3211, 0.5839, 0.6622, 0.906, 0.01753, 0.0005402, 0.07536, 0.2169]): _vg.add([_i], _w, 'REPLACE')
_vg = ob_cylinder.vertex_groups.new(name='oikeataka.002')
for _i, _w in zip([0, 1, 2, 3, 4, 5, 6, 7, 8, 9, 10, 11, 12, 13, 14, 15, 16, 17, 18, 19, 20, 21, 22, 23, 24, 25, 27, 28, 29, 30, 31, 32, 33, 34, 35, 36, 37, 38, 39, 40, 41, 42, 43, 44, 45, 46, 47, 48, 50, 55, 58, 61, 63, 65, 67, 69, 71, 73, 75, 77, 79, 81, 83, 85, 87, 89, 91, 93, 95, 97, 99, 101, 103, 105, 111, 112, 120, 124, 125, 126, 127, 128, 129, 130, 131, 132, 133, 134, 135], [0.7189, 0.6622, 0.5322, 0.564, 0.5306, 0.7994, 0.5965, 0.8925, 0.6494, 0.5708, 0.4829, 0.4357, 0.3611, 0.6245, 0.8524, 0.7702, 0.543, 0.4644, 0.07417, 0.09304, 0.08562, 0.326, 0.3119, 0.1317, 0.4192, 0.3109, 0.03753, 0.06709, 0.0913, 0.2103, 0.4542, 0.5061, 0.4141, 0.5455, 0.4754, 0.4661, 0.5439, 0.3917, 0.07163, 0.5498, 0.5643, 0.7876, 0.8481, 0.7787, 0.342, 0.2657, 0.5687, 0.2296, 0.2367, 0.2297, 0.202, 0.1352, 0.1314, 0.1332, 0.1342, 0.1416, 0.2323, 0.3392, 0.4663, 0.4933, 0.2827, 0.07491, 0.07248, 0.07058, 0.07485, 0.08235, 0.08728, 0.09624, 0.1083, 0.1238, 0.1469, 0.1763, 0.2005, 0.2218, 0.0005646, 0.05878, 0.05893, 0.2412, 0.2402, 0.2359, 0.2217, 0.1418, 0.09121, 0.06231, 0.9166, 0.1259, 0.05901, 0.08474, 0.2162]): _vg.add([_i], _w, 'REPLACE')
_vg = ob_cylinder.vertex_groups.new(name='oikeataka.003')
for _i, _w in zip([16, 17, 18, 19, 20, 21, 22, 23, 24, 25, 26, 27, 28, 29, 30, 31, 32, 33, 34, 35, 36, 37, 38, 39, 40, 41, 42, 43, 44, 45, 46, 47, 48, 50, 55, 58, 61, 63, 65, 67, 69, 71, 73, 75, 77, 79, 81, 83, 85, 87, 89, 91, 93, 95, 97, 99, 101, 103, 105, 120, 121, 122, 123, 124, 125, 126, 127, 128, 129, 131, 132, 133, 134, 135], [0.4554, 0.5331, 0.9173, 0.895, 0.8876, 0.671, 0.6843, 0.8603, 0.5793, 0.6878, 0.9773, 0.9502, 0.9203, 0.8905, 0.784, 0.5439, 0.1438, 0.1504, 0.2846, 0.3773, 0.4611, 0.288, 0.138, 0.9156, 0.1216, 0.1023, 0.1061, 0.1028, 0.1984, 0.6259, 0.6574, 0.1547, 0.2999, 0.2831, 0.2339, 0.1991, 0.1155, 0.1033, 0.09597, 0.08898, 0.09004, 0.1463, 0.2141, 0.268, 0.3667, 0.6376, 0.8958, 0.8801, 0.8597, 0.8277, 0.7891, 0.7594, 0.7198, 0.6735, 0.6199, 0.5464, 0.4566, 0.3837, 0.3209, 0.3672, 0.1285, 0.05154, 0.002027, 0.2715, 0.2569, 0.2424, 0.2222, 0.1319, 0.07503, 0.03466, 0.8104, 0.8184, 0.6905, 0.2969]): _vg.add([_i], _w, 'REPLACE')
_vg = ob_cylinder.vertex_groups.new(name='vasentaka.001')
for _i, _w in zip([272, 273, 274, 275, 276, 277, 278, 279, 280, 281, 282, 283, 284, 285, 286, 287, 288, 289, 328, 329, 330, 331, 332, 333, 334, 335, 336, 337, 338, 339, 340, 341, 342, 343, 345, 346, 347, 348, 349, 350, 351, 352, 353, 354, 355, 356, 357, 358, 359, 360, 361, 362, 363, 364, 365, 366, 367, 368, 369, 370, 371, 372, 373, 374, 375, 377, 379, 380, 381, 382, 383, 384, 385, 386, 387, 388, 389, 390, 391, 392, 393, 394, 395, 396, 397, 398, 399, 400, 401, 402, 403, 404, 405, 406, 407, 408, 409, 410, 411, 412, 413, 414, 415, 416], [0.9992, 0.9909, 0.9587, 0.9281, 0.8185, 0.6104, 0.7738, 0.9422, 1.004, 0.996, 0.9882, 0.9738, 0.8978, 0.8934, 0.9056, 0.8891, 0.9663, 0.9975, 0.3005, 0.01121, 0.01204, 0.01199, 0.01305, 0.0132, 0.378, 0.01258, 0.01084, 0.4063, 0.009011, 0.4261, 0.005974, 0.4456, 0.001976, 0.4651, 0.4844, 0.001948, 0.4886, 0.006571, 0.4858, 0.01097, 0.478, 0.01416, 0.4673, 0.01888, 0.4295, 0.02037, 0.3807, 0.01983, 0.3451, 0.01567, 0.316, 0.01833, 0.2933, 0.01824, 0.2732, 0.01638, 0.263, 0.01253, 0.2571, 0.009608, 0.2556, 0.005286, 0.2557, 0.0002287, 0.2575, 0.261, 0.2671, 0.001448, 0.2735, 0.004562, 0.2802, 0.007299, 0.2876, 0.009703, 0.1628, 0.1703, 0.1767, 0.1845, 0.185, 0.1852, 0.1573, 0.1483, 0.1468, 0.1485, 0.154, 0.2713, 0.2914, 0.3592, 0.1681, 0.1921, 0.2196, 0.2483, 0.3299, 0.342, 0.3634, 0.3994, 0.4351, 0.5884, 0.7296, 0.1951, 0.1818, 0.2305, 0.2693, 0.3152]): _vg.add([_i], _w, 'REPLACE')
_vg = ob_cylinder.vertex_groups.new(name='vasentaka.002')
for _i, _w in zip([274, 275, 276, 277, 278, 279, 283, 284, 285, 286, 287, 288, 309, 310, 311, 312, 313, 314, 315, 316, 317, 318, 319, 320, 321, 322, 323, 324, 325, 326, 327, 328, 329, 330, 331, 332, 333, 334, 335, 336, 337, 338, 339, 341, 343, 345, 347, 349, 350, 351, 352, 353, 354, 355, 356, 357, 358, 359, 360, 361, 362, 363, 364, 365, 366, 367, 368, 369, 370, 371, 372, 373, 375, 377, 379, 381, 382, 383, 384, 385, 386, 387, 388, 389, 390, 391, 392, 393, 394, 395, 396, 397, 398, 399, 400, 401, 402, 403, 404, 405, 406, 407, 408, 409, 410, 411, 412, 413, 414, 415, 416], [0.03251, 0.07191, 0.1815, 0.3896, 0.2262, 0.05779, 0.002334, 0.1022, 0.1066, 0.09445, 0.1109, 0.01735, 1.002, 0.9938, 0.9524, 0.9041, 0.562, 0.3519, 0.6908, 0.8944, 0.9755, 1.01, 0.9978, 0.9906, 0.9813, 0.7599, 0.6304, 0.4313, 0.8003, 0.9335, 1.006, 0.2936, 0.006267, 0.006486, 0.005922, 0.006345, 0.00593, 0.2735, 0.004816, 0.002807, 0.2663, 0.0007303, 0.2656, 0.2666, 0.2693, 0.2733, 0.2835, 0.297, 0.001585, 0.313, 0.004743, 0.3304, 0.009405, 0.361, 0.01154, 0.3973, 0.01219, 0.4146, 0.01008, 0.4189, 0.01386, 0.4056, 0.01477, 0.3907, 0.01377, 0.3827, 0.01058, 0.3727, 0.008001, 0.3612, 0.003879, 0.3503, 0.3402, 0.3303, 0.3211, 0.3125, 0.001504, 0.3044, 0.00361, 0.2968, 0.005373, 0.1473, 0.1462, 0.145, 0.1455, 0.1491, 0.1512, 0.1585, 0.1556, 0.1532, 0.1507, 0.1484, 0.2507, 0.2419, 0.1991, 0.2601, 0.2462, 0.2462, 0.2519, 0.2856, 0.282, 0.2764, 0.2692, 0.2457, 0.2191, 0.1938, 0.6999, 0.4138, 0.3383, 0.3006, 0.2902]): _vg.add([_i], _w, 'REPLACE')
_vg = ob_cylinder.vertex_groups.new(name='vasentaka.003')
for _i, _w in zip([290, 291, 292, 293, 294, 295, 296, 297, 298, 299, 300, 301, 302, 303, 304, 305, 306, 307, 308, 311, 312, 313, 314, 315, 316, 322, 323, 324, 325, 326, 328, 334, 337, 339, 341, 343, 345, 347, 349, 351, 353, 355, 357, 359, 361, 363, 365, 367, 369, 371, 373, 375, 377, 379, 381, 383, 385, 387, 388, 389, 390, 391, 392, 393, 394, 395, 396, 397, 398, 399, 400, 401, 402, 403, 404, 405, 406, 407, 408, 409, 410, 411, 412, 413, 414, 415, 416], [1.0, 1.0, 1.0, 1.0, 1.0, 1.0, 1.0, 1.0, 1.0, 1.0, 1.0, 1.0, 1.0, 1.0, 1.0, 1.0, 1.0, 1.0, 1.0, 0.04512, 0.0959, 0.438, 0.6481, 0.3092, 0.1056, 0.2401, 0.3696, 0.5687, 0.1997, 0.06645, 0.2242, 0.188, 0.1733, 0.1623, 0.1519, 0.1419, 0.1325, 0.1281, 0.1261, 0.1258, 0.1266, 0.1357, 0.1484, 0.1652, 0.1866, 0.2164, 0.2445, 0.2529, 0.2577, 0.2571, 0.2552, 0.2523, 0.249, 0.2439, 0.2391, 0.2349, 0.2309, 0.1173, 0.1142, 0.1108, 0.1083, 0.1095, 0.1039, 0.1209, 0.1249, 0.125, 0.1233, 0.1202, 0.2107, 0.1929, 0.1346, 0.2564, 0.2242, 0.2163, 0.2171, 0.2101, 0.2045, 0.1944, 0.1788, 0.1516, 0.09717, 0.0285, 0.06949, 0.3195, 0.2597, 0.2319, 0.2169]): _vg.add([_i], _w, 'REPLACE')
_vg = ob_cylinder.vertex_groups.new(name='vasenetu.001')
for _i, _w in zip([583, 584, 585, 586, 587, 588, 589, 590, 591, 592, 593, 594, 595, 596, 597, 598, 599, 600, 601, 602, 603, 604, 605, 606, 607, 608, 609, 610, 611, 612, 613, 614, 615, 616, 617, 618, 619, 620, 621, 623, 625, 627, 629, 631, 633, 635, 637, 639, 641, 643, 645, 647, 649, 651, 653, 655, 657, 659, 661, 663, 665, 667, 669, 671, 683, 695, 696, 697, 703, 704, 705, 706, 707, 710, 711], [0.1901, 0.1823, 0.4113, 0.8632, 0.6982, 0.5995, 0.5494, 0.4235, 0.3032, 0.2035, 0.1985, 0.1652, 0.306, 0.4898, 0.5026, 0.445, 0.392, 0.3153, 0.2397, 0.4856, 0.4006, 0.08357, 0.1158, 0.3106, 0.7032, 0.7474, 0.8109, 0.6811, 0.4722, 0.3978, 0.305, 0.26, 0.3928, 0.5523, 0.6669, 0.7356, 0.6519, 0.5926, 0.09029, 0.1816, 0.5116, 0.9431, 0.9353, 0.9144, 0.8835, 0.8197, 0.7033, 0.5936, 0.4874, 0.3724, 0.3091, 0.2698, 0.2483, 0.238, 0.2184, 0.2042, 0.1935, 0.1771, 0.1444, 0.1055, 0.07587, 0.04894, 0.0262, 0.008024, 0.01024, 0.001046, 0.00669, 0.01769, 0.7646, 0.2162, 0.06764, 0.01532, 0.009228, 0.03002, 0.08856]): _vg.add([_i], _w, 'REPLACE')
_vg = ob_cylinder.vertex_groups.new(name='vasenetu.002')
for _i, _w in zip([564, 565, 566, 567, 568, 569, 570, 571, 572, 573, 574, 575, 576, 577, 578, 579, 580, 581, 582, 583, 584, 585, 586, 587, 588, 589, 590, 591, 592, 593, 594, 595, 596, 597, 598, 599, 600, 601, 605, 606, 607, 608, 611, 612, 613, 614, 615, 616, 617, 618, 619, 620, 621, 623, 625, 627, 629, 631, 633, 635, 637, 639, 641, 643, 645, 647, 649, 651, 653, 655, 657, 659, 661, 663, 665, 667, 669, 671, 673, 675, 677, 679, 681, 683, 703, 704, 705, 706, 707, 708, 709, 710, 711], [0.7605, 0.6878, 0.4694, 0.4483, 0.3435, 0.2304, 0.535, 0.7891, 0.8075, 0.7438, 0.6848, 0.6034, 0.5175, 0.4246, 0.4247, 0.5714, 0.7208, 0.766, 0.8228, 0.8057, 0.8142, 0.5848, 0.1342, 0.2843, 0.3673, 0.4321, 0.5645, 0.6888, 0.7918, 0.7971, 0.8318, 0.6865, 0.4899, 0.4679, 0.5359, 0.5948, 0.675, 0.7547, 0.04947, 0.3519, 0.103, 0.03694, 0.003675, 0.006594, 0.008135, 0.03253, 0.1284, 0.1019, 0.05591, 0.01401, 0.02225, 0.003341, 0.8341, 0.7903, 0.4744, 0.05277, 0.03493, 0.03385, 0.04212, 0.04901, 0.06702, 0.09033, 0.1211, 0.1602, 0.1781, 0.1928, 0.2059, 0.2155, 0.2053, 0.1976, 0.1922, 0.1809, 0.155, 0.1246, 0.1041, 0.08727, 0.09462, 0.1046, 0.1177, 0.1349, 0.1573, 0.1919, 0.417, 0.8231, 0.09559, 0.0208, 0.00376, 0.001655, 0.01926, 0.06049, 0.1075, 0.3443, 0.8227]): _vg.add([_i], _w, 'REPLACE')
_vg = ob_cylinder.vertex_groups.new(name='vasenetu.003')
for _i, _w in zip([564, 565, 566, 567, 568, 569, 570, 571, 572, 573, 574, 575, 576, 577, 578, 579, 580, 581, 582, 602, 603, 604, 605, 606, 607, 608, 609, 610, 611, 612, 613, 614, 615, 616, 617, 618, 619, 620, 621, 623, 635, 637, 639, 641, 643, 645, 647, 649, 651, 653, 655, 657, 659, 661, 663, 665, 667, 669, 671, 673, 675, 677, 679, 681, 683, 700, 705, 706, 707, 708, 709, 710, 711], [0.2263, 0.2946, 0.4909, 0.5138, 0.6074, 0.7499, 0.4475, 0.2001, 0.1826, 0.2409, 0.2952, 0.3707, 0.449, 0.528, 0.5417, 0.4076, 0.2633, 0.2211, 0.1673, 0.4895, 0.5745, 0.8924, 0.8345, 0.3375, 0.1937, 0.2091, 0.1712, 0.298, 0.5009, 0.5739, 0.666, 0.6987, 0.4789, 0.3458, 0.2772, 0.2324, 0.3119, 0.3807, 0.07357, 0.003859, 0.004103, 0.04997, 0.07834, 0.1139, 0.1577, 0.1794, 0.1982, 0.2166, 0.2348, 0.2353, 0.2452, 0.266, 0.3034, 0.3746, 0.4775, 0.5798, 0.6812, 0.7207, 0.7473, 0.7715, 0.792, 0.7932, 0.7816, 0.5575, 0.1446, 0.009566, 0.002731, 0.0257, 0.09308, 0.3119, 0.5883, 0.436, 0.04442]): _vg.add([_i], _w, 'REPLACE')
_vg = ob_cylinder.vertex_groups.new(name='oikeaetu.001')
for _i, _w in zip([435, 436, 437, 438, 439, 440, 441, 442, 443, 444, 445, 446, 447, 448, 449, 450, 451, 452, 453, 472, 474, 476, 478, 480, 482, 484, 486, 488, 490, 492, 494, 496, 498, 500, 502, 504, 506, 508, 510, 512, 514, 516, 518, 520, 522, 524, 526, 528, 530, 532, 534, 536, 537, 538, 539, 540, 541, 542, 543, 544, 545, 546, 547, 548, 549, 550, 551, 552, 553, 554, 555, 556, 557, 558, 559, 560, 561, 562, 563], [1.0, 1.0, 1.0, 1.0, 1.0, 1.0, 1.0, 1.0, 1.0, 1.0, 1.0, 1.0, 1.0, 1.0, 1.0, 1.0, 1.0, 1.0, 1.0, 0.1594, 0.1609, 0.1625, 0.1643, 0.1661, 0.1686, 0.1709, 0.1728, 0.1742, 0.174, 0.1738, 0.1742, 0.1721, 0.1708, 0.1701, 0.1704, 0.1668, 0.1638, 0.1612, 0.1591, 0.1562, 0.1534, 0.1506, 0.1479, 0.149, 0.1501, 0.1513, 0.1525, 0.1538, 0.1552, 0.1566, 0.1579, 0.05758, 0.06057, 0.06277, 0.0654, 0.06745, 0.07197, 0.07594, 0.07886, 0.07387, 0.06751, 0.05917, 0.1101, 0.1098, 0.1072, 0.131, 0.1383, 0.122, 0.1134, 0.1679, 0.1821, 0.1625, 0.1559, 0.1539, 0.156, 0.1495, 0.1493, 0.151, 0.1587]): _vg.add([_i], _w, 'REPLACE')
_vg = ob_cylinder.vertex_groups.new(name='oikeaetu.002')
for _i, _w in zip([454, 455, 456, 457, 458, 459, 460, 461, 462, 463, 464, 465, 466, 467, 468, 469, 470, 471, 472, 474, 476, 478, 480, 482, 484, 486, 488, 490, 492, 494, 496, 498, 500, 502, 504, 506, 508, 510, 512, 514, 516, 518, 520, 522, 524, 526, 528, 530, 532, 534, 536, 537, 538, 539, 540, 541, 542, 543, 544, 545, 546, 547, 548, 549, 550, 551, 552, 553, 554, 555, 556, 557, 558, 559, 560, 561, 562, 563], [1.0, 1.0, 1.0, 1.0, 1.0, 1.0, 1.0, 1.0, 1.0, 1.0, 1.0, 1.0, 1.0, 1.0, 1.0, 1.0, 1.0, 1.0, 0.09347, 0.09347, 0.09351, 0.09358, 0.09378, 0.09399, 0.09439, 0.09505, 0.09612, 0.09757, 0.09938, 0.1016, 0.1044, 0.1077, 0.1113, 0.1158, 0.1133, 0.1113, 0.1096, 0.1083, 0.1057, 0.103, 0.1003, 0.0974, 0.09695, 0.09633, 0.09581, 0.09522, 0.09475, 0.09431, 0.09389, 0.09351, 0.03367, 0.03635, 0.03893, 0.04315, 0.04827, 0.05332, 0.05829, 0.0631, 0.058, 0.05204, 0.03866, 0.07319, 0.06991, 0.06867, 0.1027, 0.1094, 0.09027, 0.07939, 0.09105, 0.09006, 0.09431, 0.09853, 0.1029, 0.1078, 0.1014, 0.09814, 0.09462, 0.09217]): _vg.add([_i], _w, 'REPLACE')
_vg = ob_cylinder.vertex_groups.new(name='oikeaetu.003')
for _i, _w in zip([417, 418, 419, 420, 421, 422, 423, 424, 425, 426, 427, 428, 429, 430, 431, 432, 433, 434, 472, 474, 476, 478, 480, 482, 484, 486, 488, 490, 492, 494, 496, 498, 500, 502, 504, 506, 508, 510, 512, 514, 516, 518, 520, 522, 524, 526, 528, 530, 532, 534, 536, 537, 538, 539, 540, 541, 542, 543, 544, 545, 546, 547, 548, 549, 550, 551, 552, 553, 554, 555, 556, 557, 558, 559, 560, 561, 562, 563], [1.0, 1.0, 1.0, 1.0, 1.0, 1.0, 1.0, 1.0, 1.0, 1.0, 1.0, 1.0, 1.0, 1.0, 1.0, 1.0, 1.0, 1.0, 0.1693, 0.167, 0.165, 0.163, 0.1613, 0.1597, 0.1584, 0.1576, 0.1574, 0.158, 0.1591, 0.1608, 0.1637, 0.1672, 0.1714, 0.1766, 0.1778, 0.18, 0.183, 0.1871, 0.192, 0.1979, 0.2055, 0.2149, 0.2057, 0.1986, 0.1919, 0.1864, 0.1818, 0.178, 0.1748, 0.1719, 0.05788, 0.06052, 0.06271, 0.06568, 0.06861, 0.07354, 0.07781, 0.08028, 0.07551, 0.06886, 0.05996, 0.1076, 0.1042, 0.103, 0.1383, 0.1445, 0.1257, 0.1141, 0.1532, 0.1469, 0.1494, 0.1551, 0.1636, 0.173, 0.1772, 0.1761, 0.1697, 0.1599]): _vg.add([_i], _w, 'REPLACE')
_m = ob_cylinder.modifiers.new('Armature', 'ARMATURE')
_m.object = ob_armature

# ---- collection membership
col_collection_1.objects.link(ob_armature)
col_collection_1.objects.link(ob_cylinder)

# ---- scene / render settings (as saved in the file)
scene.frame_start = 1; scene.frame_end = 81; scene.frame_set(20)
scene.render.engine = 'BLENDER_EEVEE_NEXT'
scene.render.resolution_percentage = 50
scene.render.dither_intensity = 0.0
scene.cycles.use_denoising = False
scene.cycles.samples = 10
scene.cycles.sampling_pattern = 'TABULATED_SOBOL'
scene.cycles.light_sampling_threshold = 0.0
scene.cycles.use_adaptive_sampling = False
scene.cycles.use_light_tree = False
scene.cycles.blur_glossy = 0.0
scene.cycles.pixel_filter_type = 'GAUSSIAN'
scene.cycles.sample_clamp_indirect = 0.0
scene.view_settings.view_transform = 'Standard'
bpy.context.view_layer.update()

# ---- added for rendering (the .blend has no active camera and no usable light): camera, sun
cam_auto = bpy.data.cameras.new('AutoCamera')
cam_auto.lens = 50.0
cam_auto.sensor_width = 36.0
cam_auto.clip_end = 1000.0
ob_auto_camera = bpy.data.objects.new('AutoCamera', cam_auto)
scene.collection.objects.link(ob_auto_camera)
ob_auto_camera.location = (5.59259, -6.19722, 4.33166)
ob_auto_camera.rotation_euler = (1.09748, -7.21219e-08, 0.694738)
scene.camera = ob_auto_camera
light_auto_sun = bpy.data.lights.new('AutoSun', 'SUN')
light_auto_sun.energy = 3.0
light_auto_sun.angle = 0.0523599
ob_auto_sun = bpy.data.objects.new('AutoSun', light_auto_sun)
scene.collection.objects.link(ob_auto_sun)
ob_auto_sun.rotation_euler = (0.872665, 0.174533, 0.523599)
bpy.context.view_layer.update()

